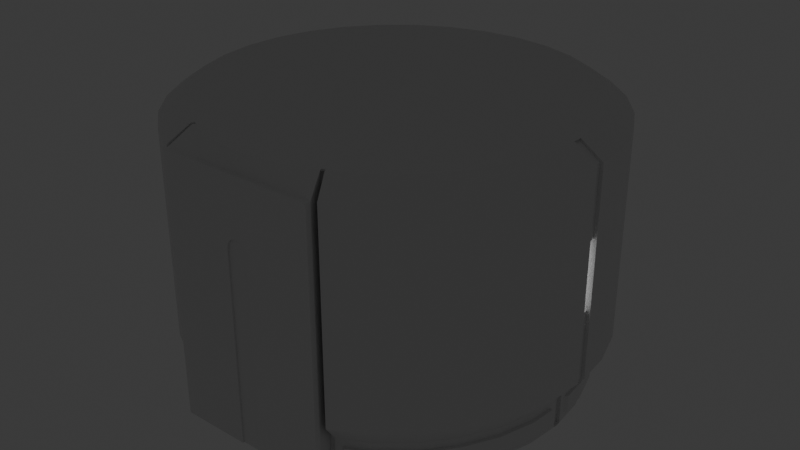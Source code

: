 # Source: Turbo_Lift.blend  (saved by Blender 4.2.66; exported with 4.5.12 LTS)
import bpy
from mathutils import Matrix  # noqa: F401  (used for matrix-valued properties, if any)

bpy.ops.wm.read_factory_settings(use_empty=True)
scene = bpy.context.scene
scene.name = 'Scene'

# ---- collections
col_collection = bpy.data.collections.new('Collection'); scene.collection.children.link(col_collection)

# ---- materials (node trees are filled in below, after node groups)
mat_material = bpy.data.materials.new('Material')
mat_material.alpha_threshold = 0.0
mat_material.roughness = 0.5
mat_material.line_color = (0.0, 0.0, 0.0, 1.0)
mat_light = bpy.data.materials.new('Light')

# ---- material node trees
mat_material.use_nodes = True; mat_material.node_tree.nodes.clear()
_N = mat_material.node_tree.nodes; _L = mat_material.node_tree.links
n0 = _N.new('ShaderNodeOutputMaterial'); n0.name = 'Material Output'; n0.location = (300, 300)
n1 = _N.new('ShaderNodeBsdfPrincipled'); n1.name = 'Principled BSDF'; n1.location = (10, 300)
n1.inputs[3].default_value = 1.45
_L.new(n1.outputs[0], n0.inputs[0])
n0.is_active_output = True
mat_light.use_nodes = True; mat_light.node_tree.nodes.clear()
_N = mat_light.node_tree.nodes; _L = mat_light.node_tree.links
n0 = _N.new('ShaderNodeBsdfPrincipled'); n0.name = 'Principled BSDF'; n0.location = (10, 300)
n0.inputs[28].default_value = 1.0
n1 = _N.new('ShaderNodeOutputMaterial'); n1.name = 'Material Output'; n1.location = (300, 300)
_L.new(n0.outputs[0], n1.inputs[0])
n1.is_active_output = True

# ---- world
world_world = bpy.data.worlds.new('World'); scene.world = world_world
world_world.use_nodes = True; world_world.node_tree.nodes.clear()
_N = world_world.node_tree.nodes; _L = world_world.node_tree.links
n0 = _N.new('ShaderNodeOutputWorld'); n0.name = 'World Output'; n0.location = (300, 300)
n1 = _N.new('ShaderNodeBackground'); n1.name = 'Background'; n1.location = (10, 300)
n1.inputs[0].default_value = (0.05088, 0.05088, 0.05088, 1.0)
_L.new(n1.outputs[0], n0.inputs[0])
n0.is_active_output = True
world_world.color = (0.05088, 0.05088, 0.05088)
world_world.sun_shadow_jitter_overblur = 0.0

# ---- meshes
me_cylinder_001 = bpy.data.meshes.new('Cylinder.001')
me_cylinder_001.from_pydata([(0.5263, -1.35, -2.606), (1.033, -1.35, -2.452), (1.5, -1.35, -2.202), (1.909, -1.35, -1.867), (2.244, -1.35, -1.458), (2.494, -1.35, -0.9908), (2.648, -1.35, -0.4843), (2.648, -1.35, 0.5692), (2.494, -1.35, 1.076), (2.244, -1.35, 1.543), (1.909, -1.35, 1.952), (1.5, -1.35, 2.287), (1.033, -1.35, 2.537), (-1.034, -1.35, 2.537), (-1.501, -1.35, 2.287), (-1.91, -1.35, 1.952), (-2.245, -1.35, 1.543), (-2.495, -1.35, 1.076), (-2.649, -1.35, 0.5692), (-2.649, -1.35, -0.4843), (-2.495, -1.35, -0.9908), (-2.245, -1.35, -1.458), (-1.91, -1.35, -1.867), (-1.501, -1.35, -2.202), (-1.034, -1.35, -2.452), (-0.5272, -1.35, -2.606), (0.4736, -1.765, -2.341), (0.9294, -1.765, -2.203), (1.35, -1.765, -1.978), (1.718, -1.765, -1.676), (2.02, -1.765, -1.308), (2.245, -1.765, -0.8874), (2.383, -1.765, -0.4316), (2.383, -1.765, 0.5166), (2.245, -1.765, 0.9724), (2.02, -1.765, 1.393), (1.718, -1.765, 1.761), (1.35, -1.765, 2.063), (0.9294, -1.665, 2.288), (1.033, -2.085, 2.537), (-1.034, -2.085, 2.537), (-0.9304, -1.665, 2.288), (-1.351, -1.765, 2.063), (-1.719, -1.765, 1.761), (-2.021, -1.765, 1.393), (-2.245, -1.765, 0.9724), (-2.384, -1.765, 0.5166), (-2.384, -1.765, -0.4316), (-2.245, -1.765, -0.8874), (-2.021, -1.765, -1.308), (-1.719, -1.765, -1.676), (-1.351, -1.765, -1.978), (-0.9304, -1.765, -2.203), (-0.4745, -1.765, -2.341), (-0.0004708, -2.085, -2.388), (0.4736, -1.985, -2.341), (0.9294, -1.985, -2.203), (1.35, -1.985, -1.978), (1.718, -1.985, -1.676), (2.02, -1.985, -1.308), (2.245, -1.985, -0.8874), (2.383, -1.985, -0.4316), (2.43, -2.085, 0.04248), (2.383, -1.985, 0.5166), (2.245, -1.985, 0.9724), (2.02, -1.985, 1.393), (1.718, -1.985, 1.761), (1.35, -1.985, 2.063), (0.9294, -2.085, 2.288), (0.4736, -2.085, 2.288), (-0.0004708, -2.085, 2.288), (-0.4745, -2.085, 2.288), (-0.9304, -2.085, 2.288), (-1.351, -1.985, 2.063), (-1.719, -1.985, 1.761), (-2.021, -1.985, 1.393), (-2.245, -1.985, 0.9724), (-2.384, -1.985, 0.5166), (-2.43, -2.085, 0.04248), (-2.384, -1.985, -0.4316), (-2.245, -1.985, -0.8874), (-2.021, -1.985, -1.308), (-1.719, -1.985, -1.676), (-1.351, -1.985, -1.978), (-0.9304, -1.985, -2.203), (-0.4745, -1.985, -2.341), (-1.092, -1.35, 2.506), (-1.062, -1.765, 2.217), (-1.062, -1.985, 2.217), (1.091, -1.35, 2.506), (-0.0004708, -2.085, 2.537), (1.061, -1.765, 2.217), (1.061, -1.985, 2.217), (-0.0004708, 1.5, -2.37), (0.4713, 1.5, -2.324), (0.5263, 1.3, -2.606), (0.925, 1.5, -2.186), (1.033, 1.3, -2.452), (1.343, 1.5, -1.963), (1.5, 1.3, -2.202), (1.71, 1.5, -1.662), (1.909, 1.3, -1.867), (2.01, 1.5, -1.296), (2.244, 1.3, -1.458), (2.234, 1.5, -0.8776), (2.494, 1.3, -0.9908), (2.371, 1.5, -0.4239), (2.648, 1.3, -0.4843), (2.418, 1.5, 0.0479), (2.371, 1.5, 0.5197), (2.648, 1.3, 0.5692), (2.234, 1.5, 0.9734), (2.494, 1.3, 1.076), (2.01, 1.5, 1.391), (2.244, 1.3, 1.543), (1.71, 1.5, 1.758), (1.909, 1.3, 1.952), (1.343, 1.5, 2.059), (1.5, 1.3, 2.287), (0.925, 1.5, 2.282), (1.033, 1.3, 2.537), (0.4713, 1.5, 2.42), (0.5263, 1.3, 2.537), (-0.0004708, 1.5, 2.466), (-0.0004708, 1.3, 2.537), (-0.4723, 1.5, 2.42), (-0.5272, 1.3, 2.537), (-0.9259, 1.5, 2.282), (-1.034, 1.3, 2.537), (-1.344, 1.5, 2.059), (-1.501, 1.3, 2.287), (-1.711, 1.5, 1.758), (-1.91, 1.3, 1.952), (-2.011, 1.5, 1.391), (-2.245, 1.3, 1.543), (-2.235, 1.5, 0.9734), (-2.495, 1.3, 1.076), (-2.372, 1.5, 0.5197), (-2.649, 1.3, 0.5692), (-2.419, 1.5, 0.0479), (-2.372, 1.5, -0.4239), (-2.649, 1.3, -0.4843), (-2.235, 1.5, -0.8776), (-2.495, 1.3, -0.9908), (-2.011, 1.5, -1.296), (-2.245, 1.3, -1.458), (-1.711, 1.5, -1.662), (-1.91, 1.3, -1.867), (-1.344, 1.5, -1.963), (-1.501, 1.3, -2.202), (-0.9259, 1.5, -2.186), (-1.034, 1.3, -2.452), (-0.4723, 1.5, -2.324), (-0.5272, 1.3, -2.606), (-1.092, 1.3, 2.506), (-0.9669, 1.5, 2.26), (1.091, 1.3, 2.506), (0.966, 1.5, 2.26), (2.693, -1.35, 0.1083), (2.415, -1.765, 0.1913), (2.415, -1.985, 0.1913), (2.412, 1.5, 0.1069), (2.693, 1.3, 0.1083), (2.693, -1.35, -0.02336), (2.415, -1.765, -0.1063), (2.415, -1.985, -0.1063), (2.412, 1.5, -0.01107), (2.693, 1.3, -0.02336), (0.06537, -1.35, -2.651), (0.1484, -1.765, -2.373), (0.1484, -1.985, -2.373), (0.0585, 1.5, -2.365), (0.06537, 1.3, -2.651), (-0.06631, -1.35, -2.651), (-0.1493, -1.765, -2.373), (-0.1493, -1.985, -2.373), (-0.05945, 1.5, -2.365), (-0.06631, 1.3, -2.651), (-2.694, -1.35, 0.1083), (-2.416, -1.765, 0.1913), (-2.416, -1.985, 0.1913), (-2.413, 1.5, 0.1069), (-2.694, 1.3, 0.1083), (-2.694, -1.35, -0.02336), (-2.416, -1.765, -0.1063), (-2.416, -1.985, -0.1063), (-2.413, 1.5, -0.01107), (-2.694, 1.3, -0.02336), (-0.9776, -0.61, 2.26), (-0.9723, 0.445, 2.26), (0.928, -0.61, 2.286), (0.9265, 0.445, 2.284), (0.9766, -0.61, 2.26), (0.9713, 0.445, 2.26), (0.5263, -0.4667, -2.606), (0.5263, 0.4167, -2.606), (-0.5272, 0.4167, -2.606), (-0.5272, -0.4667, -2.606), (1.033, -0.4667, -2.452), (1.033, 0.4167, -2.452), (1.5, -0.4667, -2.202), (1.5, 0.4167, -2.202), (1.909, -0.4667, -1.867), (1.909, 0.4167, -1.867), (2.244, -0.4667, -1.458), (2.244, 0.4167, -1.458), (2.494, -0.4667, -0.9908), (2.494, 0.4167, -0.9908), (2.648, -0.4667, -0.4843), (2.648, 0.4167, -0.4843), (2.648, -0.4667, 0.5692), (2.648, 0.4167, 0.5692), (2.494, -0.4667, 1.076), (2.494, 0.4167, 1.076), (2.244, -0.4667, 1.543), (2.244, 0.4167, 1.543), (1.909, -0.4667, 1.952), (1.909, 0.4167, 1.952), (1.5, -0.4667, 2.287), (1.5, 0.4167, 2.287), (1.091, -0.4667, 2.506), (1.091, 0.4167, 2.506), (1.033, 0.4167, 2.537), (1.033, -0.4667, 2.537), (-1.034, -0.4667, 2.537), (-1.034, 0.4167, 2.537), (-1.092, -0.4667, 2.506), (-1.092, 0.4167, 2.506), (-1.501, 0.4167, 2.287), (-1.501, -0.4667, 2.287), (-1.91, -0.4667, 1.952), (-1.91, 0.4167, 1.952), (-2.245, -0.4667, 1.543), (-2.245, 0.4167, 1.543), (-2.495, -0.4667, 1.076), (-2.495, 0.4167, 1.076), (-2.649, -0.4667, 0.5692), (-2.649, 0.4167, 0.5692), (-2.649, -0.4667, -0.4843), (-2.649, 0.4167, -0.4843), (-2.495, -0.4667, -0.9908), (-2.495, 0.4167, -0.9908), (-2.245, -0.4667, -1.458), (-2.245, 0.4167, -1.458), (-1.91, -0.4667, -1.867), (-1.91, 0.4167, -1.867), (-1.501, -0.4667, -2.202), (-1.501, 0.4167, -2.202), (-1.034, -0.4667, -2.452), (-1.034, 0.4167, -2.452), (-0.9289, -0.61, 2.286), (-0.9274, 0.445, 2.284), (2.693, -0.4667, 0.1083), (2.693, 0.4167, 0.1083), (2.693, -0.4667, -0.02336), (2.693, 0.4167, -0.02336), (0.06537, -0.4667, -2.651), (0.06537, 0.4167, -2.651), (-0.06631, -0.4667, -2.651), (-0.06631, 0.4167, -2.651), (-2.694, -0.4667, 0.1083), (-2.694, 0.4167, 0.1083), (-2.694, -0.4667, -0.02336), (-2.694, 0.4167, -0.02336), (-2.655, -1.351, 0.04248), (-2.385, -1.666, 0.04248), (-2.385, -2.086, 0.04248), (-2.374, 1.499, 0.0479), (-2.655, 1.299, 0.04248), (-2.649, -1.351, 0.1083), (-2.38, -1.666, 0.1017), (-2.38, -2.086, 0.1017), (-2.368, 1.499, 0.1069), (-2.649, 1.299, 0.1083), (-2.649, -1.351, -0.02336), (-2.38, -1.666, -0.01678), (-2.38, -2.086, -0.01678), (-2.368, 1.499, -0.01107), (-2.649, 1.299, -0.02336), (-2.655, -0.4681, 0.04248), (-2.655, 0.4152, 0.04248), (-2.649, -0.4681, 0.1083), (-2.649, 0.4152, 0.1083), (-2.649, -0.4681, -0.02336), (-2.649, 0.4152, -0.02336), (-0.0004708, -1.352, -2.613), (-0.0004708, -1.667, -2.343), (-0.0004708, -2.087, -2.343), (-0.0004708, 1.498, -2.325), (-0.0004708, 1.298, -2.613), (0.06537, -1.352, -2.606), (0.05879, -1.667, -2.337), (0.05879, -2.087, -2.337), (0.0585, 1.498, -2.32), (0.06537, 1.298, -2.606), (-0.06631, -1.352, -2.606), (-0.05973, -1.667, -2.337), (-0.05973, -2.087, -2.337), (-0.05945, 1.498, -2.32), (-0.06631, 1.298, -2.606), (-0.0004708, 0.4152, -2.613), (-0.0004708, -0.4682, -2.613), (0.06537, -0.4682, -2.606), (0.06537, 0.4152, -2.606), (-0.06631, -0.4682, -2.606), (-0.06631, 0.4152, -2.606), (2.655, -1.351, 0.04248), (2.385, -1.666, 0.04248), (2.385, -2.086, 0.04248), (2.373, 1.499, 0.0479), (2.655, 1.299, 0.04248), (2.648, -1.351, 0.1083), (2.379, -1.666, 0.1017), (2.379, -2.086, 0.1017), (2.367, 1.499, 0.1069), (2.648, 1.299, 0.1083), (2.648, -1.351, -0.02336), (2.379, -1.666, -0.01678), (2.379, -2.086, -0.01678), (2.367, 1.499, -0.01107), (2.648, 1.299, -0.02336), (2.655, -0.4681, 0.04248), (2.655, 0.4152, 0.04248), (2.648, -0.4681, 0.1083), (2.648, 0.4152, 0.1083), (2.648, -0.4681, -0.02336), (2.648, 0.4152, -0.02336), (2.558, -0.4431, 0.08583), (2.581, -0.4681, 0.1083), (2.581, 0.4152, 0.1083), (2.558, 0.3902, 0.08583), (2.581, -0.4681, -0.02336), (2.558, -0.4431, -0.0008606), (2.558, 0.3902, -0.0008606), (2.581, 0.4152, -0.02336), (0.04287, -0.4432, -2.516), (0.06537, -0.4682, -2.539), (0.06537, 0.4152, -2.539), (0.04287, 0.3902, -2.516), (-0.04381, -0.4432, -2.516), (-0.06631, -0.4682, -2.539), (-0.04381, 0.3902, -2.516), (-0.06631, 0.4152, -2.539), (-2.582, -0.4681, 0.1083), (-2.559, -0.4431, 0.08583), (-2.559, 0.3902, 0.08583), (-2.582, 0.4152, 0.1083), (-2.559, -0.4431, -0.0008606), (-2.582, -0.4681, -0.02336), (-2.582, 0.4152, -0.02336), (-2.559, 0.3902, -0.0008606), (-2.627, -1.35, -0.5239), (-0.9092, -1.665, 2.248), (-0.9092, -2.085, 2.248), (-0.9617, -1.665, 2.22), (-0.9617, -2.085, 2.22), (-0.9047, 1.5, 2.242), (-0.9457, 1.5, 2.221), (-0.9564, -0.6101, 2.22), (-0.9511, 0.4449, 2.22), (-0.9077, -0.6101, 2.246), (-0.9062, 0.4449, 2.244), (0.9082, -1.665, 2.248), (0.9082, -2.085, 2.248), (0.9608, -1.665, 2.22), (0.9608, -2.085, 2.22), (0.9038, 1.5, 2.242), (0.9448, 1.5, 2.221), (0.9068, -0.6101, 2.246), (0.9053, 0.4449, 2.244), (0.9554, -0.6101, 2.22), (0.9501, 0.4449, 2.22), (-0.9829, -1.665, 2.259), (-1.351, -1.665, 2.063), (-1.719, -1.665, 1.761), (-2.021, -1.665, 1.393), (-2.245, -1.665, 0.9724), (-2.384, -1.665, 0.5166), (-0.9829, -2.085, 2.259), (-1.351, -2.085, 2.063), (-1.719, -2.085, 1.761), (-2.021, -2.085, 1.393), (-2.245, -2.085, 0.9724), (-2.384, -2.085, 0.5166), (-2.425, -1.665, 0.1017), (-2.425, -2.085, 0.1017), (-1.388, -1.765, 2.088), (-1.756, -1.765, 1.786), (-2.058, -1.765, 1.418), (-2.283, -1.765, 0.9974), (-2.421, -1.765, 0.5416), (-1.388, -1.985, 2.088), (-1.756, -1.985, 1.786), (-2.058, -1.985, 1.418), (-2.283, -1.985, 0.9974), (-2.421, -1.985, 0.5416), (-1.1, -1.765, 2.242), (-1.1, -1.985, 2.242), (-2.453, -1.765, 0.2163), (-2.453, -1.985, 0.2163), (-2.425, -1.665, -0.01678), (-2.384, -1.665, -0.4316), (-2.245, -1.665, -0.8874), (-2.021, -1.665, -1.308), (-1.719, -1.665, -1.676), (-1.351, -1.665, -1.978), (-0.9304, -1.665, -2.203), (-0.4745, -1.665, -2.341), (-2.425, -2.085, -0.01678), (-2.384, -2.085, -0.4316), (-2.245, -2.085, -0.8874), (-2.021, -2.085, -1.308), (-1.719, -2.085, -1.676), (-1.351, -2.085, -1.978), (-0.9304, -2.085, -2.203), (-0.4745, -2.085, -2.341), (-0.05973, -1.665, -2.382), (-0.05973, -2.085, -2.382), (-2.416, -1.765, -0.4634), (-2.277, -1.765, -0.9193), (-2.053, -1.765, -1.339), (-1.751, -1.765, -1.708), (-1.382, -1.765, -2.01), (-0.9622, -1.765, -2.234), (-0.5064, -1.765, -2.373), (-2.416, -1.985, -0.4634), (-2.277, -1.985, -0.9193), (-2.053, -1.985, -1.339), (-1.751, -1.985, -1.708), (-1.382, -1.985, -2.01), (-0.9622, -1.985, -2.234), (-0.5064, -1.985, -2.373), (-0.1811, -1.765, -2.405), (-0.1811, -1.985, -2.405), (-2.448, -1.765, -0.1382), (-2.448, -1.985, -0.1382), (0.05879, -1.665, -2.382), (0.4736, -1.665, -2.341), (0.9294, -1.665, -2.203), (1.35, -1.665, -1.978), (1.718, -1.665, -1.676), (2.02, -1.665, -1.308), (2.245, -1.665, -0.8874), (2.383, -1.665, -0.4316), (0.05879, -2.085, -2.382), (0.4736, -2.085, -2.341), (0.9294, -2.085, -2.203), (1.35, -2.085, -1.978), (1.718, -2.085, -1.676), (2.02, -2.085, -1.308), (2.245, -2.085, -0.8874), (2.383, -2.085, -0.4316), (2.424, -1.665, -0.01678), (2.424, -2.085, -0.01678), (0.5054, -1.765, -2.373), (0.9613, -1.765, -2.234), (1.381, -1.765, -2.01), (1.75, -1.765, -1.708), (2.052, -1.765, -1.339), (2.276, -1.765, -0.9193), (2.415, -1.765, -0.4634), (0.5054, -1.985, -2.373), (0.9613, -1.985, -2.234), (1.381, -1.985, -2.01), (1.75, -1.985, -1.708), (2.052, -1.985, -1.339), (2.276, -1.985, -0.9193), (2.415, -1.985, -0.4634), (2.447, -1.765, -0.1382), (2.447, -1.985, -0.1382), (0.1802, -1.765, -2.405), (0.1802, -1.985, -2.405), (2.424, -1.665, 0.1017), (2.383, -1.665, 0.5166), (2.245, -1.665, 0.9724), (2.02, -1.665, 1.393), (1.718, -1.665, 1.761), (1.35, -1.665, 2.063), (2.424, -2.085, 0.1017), (2.383, -2.085, 0.5166), (2.245, -2.085, 0.9724), (2.02, -2.085, 1.393), (1.718, -2.085, 1.761), (1.35, -2.085, 2.063), (0.982, -1.665, 2.259), (0.982, -2.085, 2.259), (2.42, -1.765, 0.5416), (2.282, -1.765, 0.9974), (2.057, -1.765, 1.418), (1.755, -1.765, 1.786), (1.387, -1.765, 2.088), (2.42, -1.985, 0.5416), (2.282, -1.985, 0.9974), (2.057, -1.985, 1.418), (1.755, -1.985, 1.786), (1.387, -1.985, 2.088), (1.099, -1.765, 2.242), (1.099, -1.985, 2.242), (2.452, -1.765, 0.2163), (2.452, -1.985, 0.2163)], [(19, 351)], [(436, 168, 290, 291), (199, 201, 99, 97), (201, 203, 101, 99), (203, 205, 103, 101), (205, 207, 105, 103), (207, 209, 107, 105), (253, 162, 315, 324), (253, 211, 110, 162), (211, 213, 112, 110), (213, 215, 114, 112), (215, 217, 116, 114), (217, 219, 118, 116), (219, 221, 156, 118), (222, 120, 119, 191), (231, 233, 134, 132), (227, 228, 130, 154), (233, 235, 136, 134), (235, 237, 138, 136), (262, 263, 284, 283), (263, 239, 141, 187), (239, 241, 143, 141), (241, 243, 145, 143), (243, 245, 147, 145), (245, 247, 149, 147), (247, 249, 151, 149), (249, 196, 153, 151), (257, 195, 95, 172), (195, 199, 97, 95), (17, 376, 377, 18), (34, 33, 486, 487), (168, 436, 437, 0), (176, 177, 299, 298), (7, 473, 474, 8), (86, 372, 373, 14), (21, 403, 404, 22), (4, 441, 442, 5), (186, 139, 267, 277), (0, 437, 438, 1), (8, 474, 475, 9), (14, 373, 374, 15), (22, 404, 405, 23), (5, 442, 443, 6), (183, 400, 401, 19), (1, 438, 439, 2), (9, 475, 476, 10), (15, 374, 375, 16), (23, 405, 406, 24), (452, 453, 318, 317), (19, 401, 402, 20), (2, 439, 440, 3), (10, 476, 477, 11), (16, 375, 376, 17), (24, 406, 407, 25), (158, 472, 473, 7), (20, 402, 403, 21), (3, 440, 441, 4), (484, 485, 365, 364), (54, 417, 415, 414, 413, 412, 411, 410, 409, 408, 78, 385, 383, 382, 381, 380, 379, 378, 72, 71, 70, 69, 68, 485, 483, 482, 481, 480, 479, 478, 62, 453, 451, 450, 449, 448, 447, 446, 445, 444), (80, 81, 427, 426), (38, 190, 368, 362), (61, 165, 469, 467), (175, 174, 432, 433), (26, 169, 470, 454), (48, 47, 418, 419), (170, 55, 461, 471), (79, 80, 426, 425), (39, 12, 38, 68), (164, 32, 460, 468), (85, 175, 433, 431), (40, 72, 41, 13), (32, 31, 459, 460), (168, 256, 302, 290), (46, 45, 389, 390), (60, 61, 467, 466), (179, 46, 390, 398), (31, 30, 458, 459), (45, 44, 388, 389), (254, 163, 316, 325), (87, 88, 397, 396), (65, 66, 494, 493), (44, 43, 387, 388), (33, 159, 498, 486), (263, 187, 278, 284), (64, 65, 493, 492), (47, 184, 434, 418), (63, 64, 492, 491), (185, 79, 425, 435), (250, 41, 352, 360), (251, 127, 128, 225), (228, 231, 132, 130), (159, 160, 499, 498), (11, 477, 484, 89), (444, 436, 291, 292), (96, 94, 95, 97), (98, 96, 97, 99), (100, 98, 99, 101), (102, 100, 101, 103), (104, 102, 103, 105), (106, 104, 105, 107), (166, 106, 107, 167), (472, 158, 311, 312), (111, 109, 110, 112), (113, 111, 112, 114), (115, 113, 114, 116), (117, 115, 116, 118), (157, 117, 118, 156), (121, 119, 120, 122), (123, 121, 122, 124), (125, 123, 124, 126), (127, 125, 126, 128), (188, 372, 86, 226), (131, 129, 130, 132), (133, 131, 132, 134), (135, 133, 134, 136), (137, 135, 136, 138), (181, 137, 138, 182), (183, 262, 283, 274), (142, 140, 141, 143), (144, 142, 143, 145), (146, 144, 145, 147), (148, 146, 147, 149), (150, 148, 149, 151), (152, 150, 151, 153), (176, 152, 153, 177), (129, 155, 154, 130), (193, 157, 156, 221), (94, 96, 98, 100, 102, 104, 106, 166, 108, 161, 109, 111, 113, 115, 117, 157, 119, 121, 123, 125, 127, 155, 129, 131, 133, 135, 137, 181, 139, 186, 140, 142, 144, 146, 148, 150, 152, 176, 93, 171), (372, 188, 358, 354), (68, 69, 39), (72, 40, 71), (70, 90, 39, 69), (90, 70, 71, 40), (109, 161, 162, 110), (166, 167, 320, 319), (252, 253, 324, 323), (478, 472, 312, 313), (158, 252, 323, 311), (59, 60, 466, 465), (6, 443, 452, 163), (209, 255, 167, 107), (94, 171, 172, 95), (172, 171, 293, 294), (171, 93, 288, 293), (93, 176, 298, 288), (417, 54, 287, 297), (174, 53, 424, 432), (25, 407, 416, 173), (196, 259, 177, 153), (400, 183, 274, 275), (76, 77, 395, 394), (18, 377, 384, 178), (237, 261, 182, 138), (140, 186, 187, 141), (261, 260, 281, 282), (182, 261, 282, 273), (385, 78, 266, 271), (408, 400, 275, 276), (260, 178, 269, 281), (18, 178, 260, 236), (236, 260, 261, 237), (25, 173, 258, 197), (197, 258, 259, 196), (177, 259, 305, 299), (54, 444, 292, 287), (6, 163, 254, 208), (208, 254, 255, 209), (453, 62, 308, 318), (162, 161, 314, 315), (41, 72, 353, 352), (72, 378, 355, 353), (484, 192, 220, 89), (192, 193, 221, 220), (155, 189, 227, 154), (189, 188, 226, 227), (14, 15, 230, 229), (229, 230, 231, 228), (41, 250, 224, 13), (250, 251, 225, 224), (193, 192, 370, 371), (485, 68, 363, 365), (0, 1, 198, 194), (194, 198, 199, 195), (168, 0, 194, 256), (256, 194, 195, 257), (24, 25, 197, 248), (248, 197, 196, 249), (23, 24, 248, 246), (246, 248, 249, 247), (22, 23, 246, 244), (244, 246, 247, 245), (21, 22, 244, 242), (242, 244, 245, 243), (20, 21, 242, 240), (240, 242, 243, 241), (19, 20, 240, 238), (238, 240, 241, 239), (183, 19, 238, 262), (262, 238, 239, 263), (178, 384, 270, 269), (187, 186, 277, 278), (17, 18, 236, 234), (234, 236, 237, 235), (16, 17, 234, 232), (232, 234, 235, 233), (86, 14, 229, 226), (226, 229, 228, 227), (15, 16, 232, 230), (230, 232, 233, 231), (12, 223, 190, 38), (223, 222, 191, 190), (11, 89, 220, 218), (218, 220, 221, 219), (10, 11, 218, 216), (216, 218, 219, 217), (9, 10, 216, 214), (214, 216, 217, 215), (8, 9, 214, 212), (212, 214, 215, 213), (7, 8, 212, 210), (210, 212, 213, 211), (158, 7, 210, 252), (252, 210, 211, 253), (108, 166, 319, 309), (161, 108, 309, 314), (5, 6, 208, 206), (206, 208, 209, 207), (4, 5, 206, 204), (204, 206, 207, 205), (3, 4, 204, 202), (202, 204, 205, 203), (2, 3, 202, 200), (200, 202, 203, 201), (1, 2, 200, 198), (198, 200, 201, 199), (259, 258, 304, 305), (173, 416, 296, 295), (282, 280, 268, 273), (269, 270, 265, 264), (270, 271, 266, 265), (277, 267, 268, 278), (267, 272, 273, 268), (265, 266, 276, 275), (264, 265, 275, 274), (280, 284, 278, 268), (264, 274, 283, 279), (349, 280, 346), (269, 264, 279, 281), (282, 346, 280), (139, 181, 272, 267), (78, 408, 276, 266), (181, 182, 273, 272), (384, 385, 271, 270), (305, 300, 289, 299), (295, 296, 286, 285), (296, 297, 287, 286), (293, 288, 289, 294), (286, 287, 292, 291), (285, 286, 291, 290), (300, 303, 294, 289), (288, 298, 299, 289), (285, 290, 302, 301), (337, 300, 342), (295, 285, 301, 304), (305, 342, 300), (256, 257, 303, 302), (416, 417, 297, 296), (257, 172, 294, 303), (258, 173, 295, 304), (326, 322, 310, 320), (316, 317, 307, 306), (317, 318, 308, 307), (314, 309, 310, 315), (307, 308, 313, 312), (306, 307, 312, 311), (322, 324, 315, 310), (309, 319, 320, 310), (306, 311, 323, 321), (316, 306, 321, 325), (326, 334, 322), (255, 254, 325, 326), (163, 452, 317, 316), (62, 478, 313, 308), (167, 255, 326, 320), (329, 322, 334), (328, 321, 323), (326, 325, 331, 334), (325, 321, 331), (330, 333, 332, 327), (324, 322, 329), (331, 321, 328), (328, 329, 330, 327), (332, 333, 334, 331), (327, 332, 331, 328), (329, 334, 333, 330), (323, 324, 329, 328), (302, 303, 337, 336), (302, 336, 301), (304, 301, 340), (300, 337, 303), (305, 304, 340, 342), (336, 340, 301), (336, 337, 338, 335), (339, 341, 342, 340), (337, 342, 341, 338), (335, 339, 340, 336), (338, 341, 339, 335), (284, 280, 349), (282, 281, 343, 346), (283, 284, 349, 348), (279, 283, 348), (345, 344, 347, 350), (343, 281, 279), (344, 345, 346, 343), (348, 349, 350, 347), (343, 348, 347, 344), (349, 346, 345, 350), (343, 279, 348), (352, 353, 355, 354), (358, 360, 352, 354), (357, 356, 361, 359), (359, 361, 360, 358), (378, 372, 354, 355), (189, 155, 357, 359), (251, 250, 360, 361), (188, 189, 359, 358), (127, 251, 361, 356), (155, 127, 356, 357), (371, 369, 366, 367), (364, 365, 363, 362), (364, 362, 368, 370), (370, 368, 369, 371), (190, 191, 369, 368), (119, 157, 367, 366), (68, 38, 362, 363), (192, 484, 364, 370), (157, 193, 371, 367), (191, 119, 366, 369), (87, 42, 373, 372), (42, 43, 374, 373), (43, 44, 375, 374), (44, 45, 376, 375), (45, 46, 377, 376), (73, 88, 378, 379), (74, 73, 379, 380), (75, 74, 380, 381), (76, 75, 381, 382), (77, 76, 382, 383), (88, 87, 372, 378), (46, 179, 384, 377), (180, 77, 383, 385), (179, 180, 385, 384), (396, 397, 391, 386), (386, 391, 392, 387), (387, 392, 393, 388), (388, 393, 394, 389), (389, 394, 395, 390), (390, 395, 399, 398), (77, 180, 399, 395), (88, 73, 391, 397), (180, 179, 398, 399), (73, 74, 392, 391), (74, 75, 393, 392), (42, 87, 396, 386), (75, 76, 394, 393), (43, 42, 386, 387), (184, 47, 401, 400), (47, 48, 402, 401), (48, 49, 403, 402), (49, 50, 404, 403), (50, 51, 405, 404), (51, 52, 406, 405), (52, 53, 407, 406), (79, 185, 408, 409), (80, 79, 409, 410), (81, 80, 410, 411), (82, 81, 411, 412), (83, 82, 412, 413), (84, 83, 413, 414), (85, 84, 414, 415), (53, 174, 416, 407), (175, 85, 415, 417), (174, 175, 417, 416), (185, 184, 400, 408), (419, 426, 427, 420), (420, 427, 428, 421), (421, 428, 429, 422), (422, 429, 430, 423), (423, 430, 431, 424), (434, 435, 425, 418), (418, 425, 426, 419), (424, 431, 433, 432), (49, 48, 419, 420), (184, 185, 435, 434), (81, 82, 428, 427), (50, 49, 420, 421), (82, 83, 429, 428), (51, 50, 421, 422), (83, 84, 430, 429), (52, 51, 422, 423), (84, 85, 431, 430), (53, 52, 423, 424), (169, 26, 437, 436), (26, 27, 438, 437), (27, 28, 439, 438), (28, 29, 440, 439), (29, 30, 441, 440), (30, 31, 442, 441), (31, 32, 443, 442), (55, 170, 444, 445), (56, 55, 445, 446), (57, 56, 446, 447), (58, 57, 447, 448), (59, 58, 448, 449), (60, 59, 449, 450), (61, 60, 450, 451), (32, 164, 452, 443), (165, 61, 451, 453), (164, 165, 453, 452), (170, 169, 436, 444), (470, 471, 461, 454), (454, 461, 462, 455), (455, 462, 463, 456), (456, 463, 464, 457), (457, 464, 465, 458), (458, 465, 466, 459), (459, 466, 467, 460), (460, 467, 469, 468), (55, 56, 462, 461), (27, 26, 454, 455), (165, 164, 468, 469), (56, 57, 463, 462), (28, 27, 455, 456), (169, 170, 471, 470), (57, 58, 464, 463), (29, 28, 456, 457), (58, 59, 465, 464), (30, 29, 457, 458), (159, 33, 473, 472), (33, 34, 474, 473), (34, 35, 475, 474), (35, 36, 476, 475), (36, 37, 477, 476), (63, 160, 478, 479), (64, 63, 479, 480), (65, 64, 480, 481), (66, 65, 481, 482), (67, 66, 482, 483), (37, 91, 484, 477), (92, 67, 483, 485), (91, 92, 485, 484), (160, 159, 472, 478), (489, 494, 495, 490), (498, 499, 491, 486), (486, 491, 492, 487), (487, 492, 493, 488), (488, 493, 494, 489), (490, 495, 497, 496), (66, 67, 495, 494), (35, 34, 487, 488), (91, 37, 490, 496), (36, 35, 488, 489), (67, 92, 497, 495), (37, 36, 489, 490), (92, 91, 496, 497), (160, 63, 491, 499)])
me_cylinder_001.polygons.foreach_set('material_index', [0, 0, 0, 0, 0, 0, 0, 0, 0, 0, 0, 0, 0, 0, 0, 0, 0, 0, 0, 0, 0, 0, 0, 0, 0, 0, 0, 0, 0, 0, 0, 0, 0, 0, 0, 0, 0, 0, 0, 0, 0, 0, 0, 0, 0, 0, 0, 0, 0, 0, 0, 0, 0, 0, 0, 0, 0, 0, 0, 0, 0, 0, 0, 0, 0, 0, 0, 0, 0, 0, 0, 0, 0, 0, 0, 0, 0, 0, 0, 0, 0, 0, 0, 0, 0, 0, 0, 0, 0, 0, 0, 0, 0, 0, 0, 0, 0, 0, 0, 0, 0, 0, 0, 0, 0, 0, 0, 0, 0, 0, 0, 0, 0, 0, 0, 0, 0, 0, 0, 0, 0, 0, 0, 0, 0, 0, 0, 0, 0, 0, 0, 0, 0, 0, 0, 0, 0, 0, 0, 0, 0, 0, 0, 0, 0, 0, 0, 0, 0, 0, 0, 0, 0, 0, 0, 0, 0, 0, 0, 0, 0, 0, 0, 0, 0, 0, 0, 0, 0, 0, 0, 0, 0, 0, 0, 0, 0, 0, 0, 0, 0, 0, 0, 0, 0, 0, 0, 0, 0, 0, 0, 0, 0, 0, 0, 0, 0, 0, 0, 0, 0, 0, 0, 0, 0, 0, 0, 0, 0, 0, 0, 0, 0, 0, 0, 0, 0, 0, 0, 0, 0, 0, 0, 0, 0, 0, 0, 0, 0, 0, 0, 0, 0, 0, 0, 0, 0, 0, 0, 0, 0, 0, 0, 0, 0, 0, 0, 0, 0, 0, 0, 0, 0, 0, 0, 0, 0, 0, 0, 0, 0, 0, 0, 0, 0, 0, 0, 0, 0, 0, 0, 0, 0, 0, 0, 0, 0, 0, 0, 0, 0, 0, 0, 0, 0, 0, 0, 1, 0, 0, 0, 0, 0, 0, 0, 0, 0, 0, 0, 0, 0, 0, 0, 0, 0, 1, 0, 0, 0, 0, 1, 0, 0, 0, 0, 0, 0, 0, 0, 0, 0, 0, 0, 0, 0, 0, 0, 0, 0, 0, 0, 0, 0, 0, 0, 0, 0, 0, 0, 0, 0, 0, 0, 0, 0, 0, 0, 0, 0, 0, 0, 0, 0, 0, 0, 0, 0, 0, 0, 0, 0, 0, 0, 0, 0, 0, 0, 0, 0, 0, 0, 0, 0, 0, 0, 0, 0, 0, 0, 0, 0, 0, 0, 0, 0, 0, 0, 0, 0, 0, 0, 0, 0, 0, 0, 0, 0, 0, 0, 0, 0, 0, 0, 0, 0, 0, 0, 0, 0, 0, 0, 0, 0, 0, 0, 0, 0, 0, 0, 0, 0, 0, 0, 0, 0, 0, 0, 0, 0, 0, 0, 0, 0, 0, 0, 0, 0, 0, 0, 0, 0, 0, 0, 0, 0, 0, 0, 0, 0, 0, 0, 0, 0, 0, 0, 0, 0, 0, 0, 0, 0, 0, 0, 0, 0])
_uv = me_cylinder_001.uv_layers.new(name='UVMap')
_uv.uv.foreach_set('vector', [0.8504, 0.8369, 0.8313, 0.8147, 0.8344, 0.8148, 0.8536, 0.837, 0.2087, 0.4588, 0.1757, 0.4588, 0.1757, 0.3964, 0.2087, 0.3964, 0.1757, 0.4588, 0.1469, 0.4588, 0.1469, 0.3964, 0.1757, 0.3964, 0.3802, 0.5403, 0.4091, 0.5403, 0.4092, 0.6027, 0.3802, 0.6027, 0.4091, 0.5403, 0.4422, 0.5404, 0.4422, 0.6027, 0.4092, 0.6027, 0.4422, 0.5404, 0.478, 0.5403, 0.478, 0.6027, 0.4422, 0.6027, 0.8753, 0.08191, 0.8751, 0.01956, 0.8783, 0.01966, 0.8785, 0.08201, 0.7929, 0.4261, 0.7604, 0.4261, 0.7604, 0.3638, 0.7929, 0.3638, 0.7604, 0.4261, 0.7247, 0.4261, 0.7247, 0.3637, 0.7604, 0.3638, 0.7247, 0.4261, 0.6918, 0.4261, 0.6918, 0.3638, 0.7247, 0.3637, 0.6918, 0.4261, 0.663, 0.4261, 0.663, 0.3638, 0.6918, 0.3638, 0.5262, 0.7928, 0.5551, 0.7912, 0.5574, 0.8535, 0.5285, 0.8551, 0.5551, 0.7912, 0.5839, 0.7898, 0.5862, 0.8521, 0.5574, 0.8535, 0.1676, 0.8227, 0.1677, 0.8851, 0.1497, 0.8992, 0.1497, 0.8247, 0.5106, 0.6758, 0.4818, 0.6758, 0.4818, 0.6135, 0.5105, 0.6135, 0.8065, 0.5374, 0.8353, 0.5388, 0.833, 0.6011, 0.8042, 0.5997, 0.4818, 0.6758, 0.4489, 0.6758, 0.4489, 0.6135, 0.4818, 0.6135, 0.4489, 0.6758, 0.4132, 0.6758, 0.4132, 0.6135, 0.4489, 0.6135, 0.1191, 0.7604, 0.1193, 0.8227, 0.1162, 0.8226, 0.116, 0.7603, 0.005742, 0.573, 0.03829, 0.573, 0.03828, 0.6354, 0.005729, 0.6353, 0.03829, 0.573, 0.07408, 0.573, 0.07407, 0.6354, 0.03828, 0.6354, 0.07408, 0.573, 0.1071, 0.573, 0.1071, 0.6354, 0.07407, 0.6354, 0.1071, 0.573, 0.1361, 0.573, 0.1361, 0.6353, 0.1071, 0.6354, 0.6522, 0.4261, 0.6233, 0.4261, 0.6233, 0.3638, 0.6522, 0.3637, 0.6233, 0.4261, 0.5904, 0.4261, 0.5904, 0.3638, 0.6233, 0.3638, 0.5904, 0.4261, 0.5546, 0.4261, 0.5546, 0.3638, 0.5904, 0.3638, 0.277, 0.4588, 0.2444, 0.4588, 0.2444, 0.3964, 0.277, 0.3964, 0.2444, 0.4588, 0.2087, 0.4588, 0.2087, 0.3964, 0.2444, 0.3964, 0.4489, 0.8005, 0.4416, 0.8228, 0.4094, 0.8228, 0.4132, 0.8005, 0.8859, 0.4805, 0.8957, 0.5127, 0.8925, 0.5127, 0.8828, 0.4805, 0.277, 0.5835, 0.2774, 0.6057, 0.2482, 0.6057, 0.2444, 0.5835, 0.8676, 0.6135, 0.8878, 0.6277, 0.8846, 0.6278, 0.8645, 0.6136, 0.7604, 0.5508, 0.7641, 0.5731, 0.732, 0.5731, 0.7246, 0.5508, 0.8111, 0.4128, 0.8042, 0.3907, 0.8301, 0.392, 0.8399, 0.4142, 0.7708, 0.2551, 0.7895, 0.2588, 0.7862, 0.2922, 0.7671, 0.2923, 0.4091, 0.4156, 0.4196, 0.3934, 0.4494, 0.3934, 0.4421, 0.4156, 0.8308, 0.8857, 0.8304, 0.8815, 0.8335, 0.8815, 0.834, 0.8857, 0.2444, 0.5835, 0.2482, 0.6057, 0.216, 0.6057, 0.2087, 0.5835, 0.7246, 0.5508, 0.732, 0.5731, 0.7024, 0.5731, 0.6918, 0.5508, 0.8039, 0.2551, 0.8226, 0.2588, 0.8193, 0.2922, 0.8002, 0.2923, 0.7671, 0.2923, 0.7862, 0.2922, 0.7895, 0.3257, 0.7708, 0.3294, 0.4421, 0.4156, 0.4494, 0.3934, 0.4816, 0.3934, 0.4779, 0.4156, 0.005767, 0.4483, 0.005381, 0.426, 0.03467, 0.4261, 0.03831, 0.4483, 0.2087, 0.5835, 0.216, 0.6057, 0.1863, 0.6057, 0.1757, 0.5835, 0.852, 0.3294, 0.8333, 0.3257, 0.8366, 0.2922, 0.8557, 0.2923, 0.8002, 0.2923, 0.8193, 0.2922, 0.8226, 0.3257, 0.8039, 0.3294, 0.6233, 0.5508, 0.6127, 0.573, 0.5831, 0.5731, 0.5904, 0.5508, 0.08255, 0.6758, 0.08265, 0.6462, 0.08582, 0.6461, 0.08573, 0.6758, 0.03831, 0.4483, 0.03467, 0.4261, 0.06689, 0.4261, 0.07411, 0.4483, 0.7527, 0.3294, 0.734, 0.3257, 0.7373, 0.2922, 0.7563, 0.2923, 0.8557, 0.2923, 0.8366, 0.2922, 0.8333, 0.2588, 0.852, 0.2551, 0.4818, 0.8005, 0.4711, 0.8228, 0.4416, 0.8228, 0.4489, 0.8005, 0.5904, 0.5508, 0.5831, 0.5731, 0.5509, 0.5731, 0.5546, 0.5508, 0.7929, 0.5508, 0.7934, 0.5731, 0.7641, 0.5731, 0.7604, 0.5508, 0.07411, 0.4483, 0.06689, 0.4261, 0.09661, 0.4261, 0.1071, 0.4483, 0.7563, 0.2923, 0.7373, 0.2922, 0.734, 0.2588, 0.7527, 0.2551, 0.2437, 0.8695, 0.2437, 0.8992, 0.2409, 0.8992, 0.2409, 0.8695, 0.5517, 0.353, 0.5475, 0.3526, 0.5182, 0.3497, 0.486, 0.3399, 0.4564, 0.3241, 0.4304, 0.3027, 0.4091, 0.2768, 0.3932, 0.2471, 0.3834, 0.2149, 0.3806, 0.1856, 0.3801, 0.1815, 0.3806, 0.1773, 0.3834, 0.148, 0.3932, 0.1158, 0.4091, 0.08616, 0.4304, 0.06017, 0.4564, 0.03884, 0.4823, 0.02497, 0.486, 0.02299, 0.5182, 0.02299, 0.5517, 0.02299, 0.5851, 0.02299, 0.6173, 0.02299, 0.621, 0.02497, 0.647, 0.03884, 0.673, 0.06017, 0.6943, 0.08616, 0.7101, 0.1158, 0.7199, 0.148, 0.7228, 0.1773, 0.7232, 0.1815, 0.7228, 0.1856, 0.7199, 0.2149, 0.7101, 0.2471, 0.6943, 0.2768, 0.673, 0.3027, 0.647, 0.3241, 0.6173, 0.3399, 0.5851, 0.3497, 0.5559, 0.3526, 0.6132, 0.661, 0.6034, 0.6931, 0.6002, 0.6931, 0.61, 0.661, 0.1497, 0.6758, 0.1497, 0.7503, 0.1469, 0.7503, 0.1469, 0.6758, 0.8323, 0.02321, 0.8177, 0.005381, 0.8208, 0.005381, 0.8355, 0.02321, 0.583, 0.8658, 0.583, 0.8814, 0.5807, 0.8814, 0.5807, 0.8658, 0.3203, 0.8545, 0.3349, 0.8724, 0.3318, 0.8724, 0.3171, 0.8545, 0.03587, 0.6936, 0.02002, 0.6639, 0.02319, 0.6639, 0.03904, 0.6936, 0.8177, 0.2316, 0.8323, 0.2138, 0.8355, 0.2138, 0.8208, 0.2316, 0.629, 0.6313, 0.6132, 0.661, 0.61, 0.661, 0.6258, 0.6313, 0.1673, 0.6461, 0.1674, 0.698, 0.1497, 0.6758, 0.1497, 0.6461, 0.3349, 0.6461, 0.3203, 0.6639, 0.3171, 0.6639, 0.3318, 0.6461, 0.629, 0.8219, 0.6436, 0.8397, 0.6405, 0.8397, 0.6258, 0.8219, 0.1788, 0.6461, 0.1964, 0.6461, 0.1964, 0.6758, 0.1787, 0.698, 0.3203, 0.6639, 0.3044, 0.6936, 0.3013, 0.6936, 0.3171, 0.6639, 0.8313, 0.8147, 0.831, 0.7524, 0.8341, 0.7525, 0.8344, 0.8148, 0.9094, 0.7651, 0.9192, 0.7329, 0.9224, 0.7329, 0.9126, 0.7651, 0.8481, 0.05287, 0.8323, 0.02321, 0.8355, 0.02321, 0.8513, 0.05287, 0.8985, 0.7854, 0.9094, 0.7651, 0.9126, 0.7651, 0.9017, 0.7854, 0.3044, 0.6936, 0.2947, 0.7258, 0.2915, 0.7258, 0.3013, 0.6936, 0.9192, 0.7329, 0.9225, 0.6995, 0.9257, 0.6995, 0.9224, 0.7329, 0.06327, 0.7604, 0.06347, 0.698, 0.06664, 0.6979, 0.06644, 0.7603, 0.81, 0.3839, 0.8106, 0.3684, 0.8132, 0.3685, 0.8127, 0.384, 0.9328, 0.09137, 0.9295, 0.0579, 0.9327, 0.0579, 0.936, 0.09137, 0.9225, 0.6995, 0.9192, 0.666, 0.9224, 0.666, 0.9257, 0.6995, 0.8957, 0.5127, 0.9066, 0.5331, 0.9034, 0.5331, 0.8925, 0.5127, 0.1193, 0.8227, 0.1195, 0.885, 0.1164, 0.8849, 0.1162, 0.8226, 0.9295, 0.1248, 0.9328, 0.09137, 0.936, 0.09137, 0.9327, 0.1248, 0.02002, 0.6639, 0.005381, 0.6461, 0.008558, 0.6461, 0.02319, 0.6639, 0.9197, 0.157, 0.9295, 0.1248, 0.9327, 0.1248, 0.9229, 0.157, 0.6436, 0.6135, 0.629, 0.6313, 0.6258, 0.6313, 0.6405, 0.6135, 0.1964, 0.7503, 0.1964, 0.6758, 0.1992, 0.6758, 0.1992, 0.7503, 0.1964, 0.8247, 0.1964, 0.8992, 0.1784, 0.8851, 0.1785, 0.8227, 0.8353, 0.5388, 0.8641, 0.5404, 0.8618, 0.6027, 0.833, 0.6011, 0.6522, 0.8505, 0.6522, 0.866, 0.6495, 0.866, 0.6495, 0.8505, 0.5505, 0.6666, 0.5602, 0.6444, 0.5862, 0.6431, 0.5793, 0.6652, 0.8505, 0.8665, 0.8504, 0.8369, 0.8536, 0.837, 0.8537, 0.8666, 0.3366, 0.2608, 0.3463, 0.2288, 0.3662, 0.2327, 0.3553, 0.2684, 0.3208, 0.2903, 0.3366, 0.2608, 0.3553, 0.2684, 0.3377, 0.3014, 0.2996, 0.3162, 0.3208, 0.2903, 0.3377, 0.3014, 0.314, 0.3303, 0.2737, 0.3374, 0.2996, 0.3162, 0.314, 0.3303, 0.2851, 0.354, 0.2442, 0.3532, 0.2737, 0.3374, 0.2851, 0.354, 0.2522, 0.3716, 0.2122, 0.3629, 0.2442, 0.3532, 0.2522, 0.3716, 0.2164, 0.3824, 0.1831, 0.3658, 0.2122, 0.3629, 0.2164, 0.3824, 0.1839, 0.3856, 0.8948, 0.2288, 0.8757, 0.2066, 0.8789, 0.2067, 0.898, 0.2289, 0.1136, 0.3532, 0.1456, 0.3629, 0.1421, 0.3824, 0.1063, 0.3716, 0.08406, 0.3374, 0.1136, 0.3532, 0.1063, 0.3716, 0.07337, 0.354, 0.05819, 0.3162, 0.08406, 0.3374, 0.07337, 0.354, 0.04449, 0.3303, 0.03696, 0.2903, 0.05819, 0.3162, 0.04449, 0.3303, 0.02079, 0.3014, 0.02273, 0.2637, 0.03696, 0.2903, 0.02079, 0.3014, 0.005381, 0.2726, 0.9232, 0.2944, 0.9234, 0.3264, 0.9089, 0.334, 0.9089, 0.2982, 0.9231, 0.261, 0.9232, 0.2944, 0.9089, 0.2982, 0.9089, 0.261, 0.9232, 0.2277, 0.9231, 0.261, 0.9089, 0.261, 0.9089, 0.2239, 0.9234, 0.1957, 0.9232, 0.2277, 0.9089, 0.2239, 0.9089, 0.1881, 0.2273, 0.7951, 0.2273, 0.8695, 0.21, 0.8473, 0.21, 0.7849, 0.05819, 0.0748, 0.03696, 0.1007, 0.02079, 0.08963, 0.04449, 0.06074, 0.08406, 0.05357, 0.05819, 0.0748, 0.04449, 0.06074, 0.07337, 0.03704, 0.1136, 0.0378, 0.08406, 0.05357, 0.07337, 0.03704, 0.1063, 0.01943, 0.1456, 0.02808, 0.1136, 0.0378, 0.1063, 0.01943, 0.1421, 0.008586, 0.1747, 0.02521, 0.1456, 0.02808, 0.1421, 0.008586, 0.1746, 0.005381, 0.1189, 0.698, 0.1191, 0.7604, 0.116, 0.7603, 0.1158, 0.6979, 0.2442, 0.0378, 0.2122, 0.02808, 0.2164, 0.008586, 0.2522, 0.01943, 0.2737, 0.05357, 0.2442, 0.0378, 0.2522, 0.01943, 0.2851, 0.03704, 0.2996, 0.0748, 0.2737, 0.05357, 0.2851, 0.03704, 0.314, 0.06074, 0.3208, 0.1007, 0.2996, 0.0748, 0.314, 0.06074, 0.3377, 0.08963, 0.3366, 0.1302, 0.3208, 0.1007, 0.3377, 0.08963, 0.3553, 0.1226, 0.3463, 0.1622, 0.3366, 0.1302, 0.3553, 0.1226, 0.3662, 0.1583, 0.3492, 0.1913, 0.3463, 0.1622, 0.3662, 0.1583, 0.3694, 0.1909, 0.03696, 0.1007, 0.02273, 0.1273, 0.005381, 0.1185, 0.02079, 0.08963, 0.2437, 0.7206, 0.2437, 0.6461, 0.261, 0.6602, 0.261, 0.7226, 0.3463, 0.2288, 0.3366, 0.2608, 0.3208, 0.2903, 0.2996, 0.3162, 0.2737, 0.3374, 0.2442, 0.3532, 0.2122, 0.3629, 0.1831, 0.3658, 0.1789, 0.3662, 0.1747, 0.3658, 0.1456, 0.3629, 0.1136, 0.3532, 0.08406, 0.3374, 0.05819, 0.3162, 0.03696, 0.2903, 0.02273, 0.2637, 0.02118, 0.2608, 0.01147, 0.2288, 0.008189, 0.1955, 0.01147, 0.1622, 0.02118, 0.1302, 0.02273, 0.1273, 0.03696, 0.1007, 0.05819, 0.0748, 0.08406, 0.05357, 0.1136, 0.0378, 0.1456, 0.02808, 0.1747, 0.02521, 0.1789, 0.0248, 0.1831, 0.02521, 0.2122, 0.02808, 0.2442, 0.0378, 0.2737, 0.05357, 0.2996, 0.0748, 0.3208, 0.1007, 0.3366, 0.1302, 0.3463, 0.1622, 0.3492, 0.1913, 0.3496, 0.1955, 0.3492, 0.1997, 0.2273, 0.8695, 0.2273, 0.7951, 0.2301, 0.7951, 0.2301, 0.8695, 0.6173, 0.02299, 0.5851, 0.02299, 0.6246, 0.005381, 0.486, 0.02299, 0.4787, 0.005381, 0.5182, 0.02299, 0.5517, 0.02299, 0.5517, 0.005381, 0.6246, 0.005381, 0.5851, 0.02299, 0.5517, 0.005381, 0.5517, 0.02299, 0.5182, 0.02299, 0.4787, 0.005381, 0.1456, 0.3629, 0.1747, 0.3658, 0.1746, 0.3856, 0.1421, 0.3824, 0.08265, 0.8992, 0.06286, 0.885, 0.06604, 0.8849, 0.08582, 0.8991, 0.8755, 0.1443, 0.8753, 0.08191, 0.8785, 0.08201, 0.8787, 0.1444, 0.8949, 0.2584, 0.8948, 0.2288, 0.898, 0.2289, 0.8981, 0.2585, 0.8757, 0.2066, 0.8755, 0.1443, 0.8787, 0.1444, 0.8789, 0.2067, 0.8579, 0.08505, 0.8481, 0.05287, 0.8513, 0.05287, 0.8611, 0.08505, 0.4779, 0.4156, 0.4816, 0.3934, 0.5109, 0.3934, 0.5105, 0.4156, 0.478, 0.5403, 0.5105, 0.5403, 0.5105, 0.6027, 0.478, 0.6027, 0.3463, 0.2288, 0.3492, 0.1997, 0.3694, 0.2002, 0.3662, 0.2327, 0.8304, 0.6277, 0.8505, 0.6135, 0.8537, 0.6136, 0.8335, 0.6278, 0.8826, 0.582, 0.8831, 0.5862, 0.8799, 0.5862, 0.8795, 0.582, 0.8831, 0.5862, 0.8826, 0.5904, 0.8795, 0.5904, 0.8799, 0.5862, 0.8826, 0.5438, 0.8831, 0.548, 0.8799, 0.548, 0.8795, 0.5438, 0.005381, 0.8724, 0.02002, 0.8545, 0.02319, 0.8545, 0.008558, 0.8724, 0.5546, 0.5508, 0.5509, 0.5731, 0.5216, 0.5731, 0.5221, 0.5508, 0.5546, 0.4261, 0.5221, 0.4261, 0.5221, 0.3638, 0.5546, 0.3638, 0.09986, 0.6758, 0.1189, 0.698, 0.1158, 0.6979, 0.09668, 0.6758, 0.9238, 0.4805, 0.9336, 0.5127, 0.9304, 0.5127, 0.9206, 0.4805, 0.4132, 0.8005, 0.4094, 0.8228, 0.3801, 0.8228, 0.3807, 0.8005, 0.4132, 0.6758, 0.3807, 0.6758, 0.3806, 0.6135, 0.4132, 0.6135, 0.2122, 0.02808, 0.1831, 0.02521, 0.1839, 0.005381, 0.2164, 0.008586, 0.3684, 0.7226, 0.3682, 0.785, 0.3651, 0.7851, 0.3653, 0.7227, 0.3687, 0.6603, 0.3684, 0.7226, 0.3653, 0.7227, 0.3655, 0.6604, 0.8393, 0.341, 0.8397, 0.3452, 0.8366, 0.3452, 0.8361, 0.341, 0.09976, 0.6462, 0.09986, 0.6758, 0.09668, 0.6758, 0.09659, 0.6461, 0.3682, 0.785, 0.368, 0.8473, 0.3649, 0.8474, 0.3651, 0.7851, 0.4132, 0.8005, 0.3807, 0.8005, 0.3807, 0.7382, 0.4132, 0.7382, 0.4132, 0.7382, 0.3807, 0.7382, 0.3807, 0.6758, 0.4132, 0.6758, 0.5546, 0.5508, 0.5221, 0.5508, 0.5221, 0.4885, 0.5546, 0.4885, 0.5546, 0.4885, 0.5221, 0.4885, 0.5221, 0.4261, 0.5546, 0.4261, 0.8878, 0.6277, 0.8875, 0.69, 0.8843, 0.6901, 0.8846, 0.6278, 0.8831, 0.548, 0.8826, 0.5522, 0.8795, 0.5522, 0.8799, 0.548, 0.4779, 0.4156, 0.5105, 0.4156, 0.5105, 0.478, 0.4779, 0.478, 0.4779, 0.478, 0.5105, 0.478, 0.5105, 0.5403, 0.478, 0.5403, 0.8509, 0.3494, 0.8505, 0.3452, 0.8537, 0.3452, 0.8541, 0.3494, 0.8751, 0.01956, 0.8949, 0.005381, 0.8981, 0.005474, 0.8783, 0.01966, 0.1964, 0.6758, 0.1964, 0.6461, 0.1992, 0.6461, 0.1992, 0.6758, 0.3053, 0.8831, 0.3053, 0.8873, 0.3021, 0.8873, 0.3021, 0.8831, 0.2437, 0.8695, 0.2437, 0.7951, 0.261, 0.7849, 0.261, 0.8473, 0.2437, 0.7951, 0.2437, 0.7206, 0.261, 0.7226, 0.261, 0.7849, 0.2273, 0.6461, 0.2273, 0.7206, 0.21, 0.7226, 0.21, 0.6602, 0.2273, 0.7206, 0.2273, 0.7951, 0.21, 0.7849, 0.21, 0.7226, 0.8399, 0.4142, 0.8687, 0.4158, 0.8664, 0.4781, 0.8376, 0.4765, 0.8376, 0.4765, 0.8664, 0.4781, 0.8641, 0.5404, 0.8353, 0.5388, 0.1964, 0.6758, 0.1964, 0.7503, 0.1786, 0.7604, 0.1787, 0.698, 0.1964, 0.7503, 0.1964, 0.8247, 0.1785, 0.8227, 0.1786, 0.7604, 0.2437, 0.7206, 0.2437, 0.7951, 0.2409, 0.7951, 0.2409, 0.7206, 0.2882, 0.8873, 0.2882, 0.8831, 0.2914, 0.8831, 0.2914, 0.8873, 0.2444, 0.5835, 0.2087, 0.5835, 0.2087, 0.5211, 0.2444, 0.5211, 0.2444, 0.5211, 0.2087, 0.5211, 0.2087, 0.4588, 0.2444, 0.4588, 0.277, 0.5835, 0.2444, 0.5835, 0.2444, 0.5211, 0.277, 0.5211, 0.277, 0.5211, 0.2444, 0.5211, 0.2444, 0.4588, 0.277, 0.4588, 0.5904, 0.5508, 0.5546, 0.5508, 0.5546, 0.4885, 0.5904, 0.4885, 0.5904, 0.4885, 0.5546, 0.4885, 0.5546, 0.4261, 0.5904, 0.4261, 0.6233, 0.5508, 0.5904, 0.5508, 0.5904, 0.4885, 0.6233, 0.4885, 0.6233, 0.4885, 0.5904, 0.4885, 0.5904, 0.4261, 0.6233, 0.4261, 0.6522, 0.5508, 0.6233, 0.5508, 0.6233, 0.4885, 0.6522, 0.4885, 0.6522, 0.4885, 0.6233, 0.4885, 0.6233, 0.4261, 0.6522, 0.4261, 0.1071, 0.4483, 0.1361, 0.4483, 0.1361, 0.5106, 0.1071, 0.5106, 0.1071, 0.5106, 0.1361, 0.5106, 0.1361, 0.573, 0.1071, 0.573, 0.07411, 0.4483, 0.1071, 0.4483, 0.1071, 0.5106, 0.0741, 0.5106, 0.0741, 0.5106, 0.1071, 0.5106, 0.1071, 0.573, 0.07408, 0.573, 0.03831, 0.4483, 0.07411, 0.4483, 0.0741, 0.5106, 0.0383, 0.5106, 0.0383, 0.5106, 0.0741, 0.5106, 0.07408, 0.573, 0.03829, 0.573, 0.005767, 0.4483, 0.03831, 0.4483, 0.0383, 0.5106, 0.005754, 0.5106, 0.005754, 0.5106, 0.0383, 0.5106, 0.03829, 0.573, 0.005742, 0.573, 0.368, 0.8473, 0.349, 0.8695, 0.3458, 0.8696, 0.3649, 0.8474, 0.1195, 0.885, 0.09976, 0.8992, 0.09659, 0.8991, 0.1164, 0.8849, 0.4489, 0.8005, 0.4132, 0.8005, 0.4132, 0.7382, 0.4489, 0.7382, 0.4489, 0.7382, 0.4132, 0.7382, 0.4132, 0.6758, 0.4489, 0.6758, 0.4818, 0.8005, 0.4489, 0.8005, 0.4489, 0.7382, 0.4818, 0.7382, 0.4818, 0.7382, 0.4489, 0.7382, 0.4489, 0.6758, 0.4818, 0.6758, 0.8111, 0.4128, 0.8399, 0.4142, 0.8376, 0.4765, 0.8088, 0.4751, 0.8088, 0.4751, 0.8376, 0.4765, 0.8353, 0.5388, 0.8065, 0.5374, 0.5106, 0.8005, 0.4818, 0.8005, 0.4818, 0.7382, 0.5106, 0.7382, 0.5106, 0.7382, 0.4818, 0.7382, 0.4818, 0.6758, 0.5106, 0.6758, 0.1674, 0.698, 0.1675, 0.7604, 0.1497, 0.7503, 0.1497, 0.6758, 0.1675, 0.7604, 0.1676, 0.8227, 0.1497, 0.8247, 0.1497, 0.7503, 0.5505, 0.6666, 0.5793, 0.6652, 0.5816, 0.7275, 0.5528, 0.7289, 0.5528, 0.7289, 0.5816, 0.7275, 0.5839, 0.7898, 0.5551, 0.7912, 0.5216, 0.6682, 0.5505, 0.6666, 0.5528, 0.7289, 0.5239, 0.7305, 0.5239, 0.7305, 0.5528, 0.7289, 0.5551, 0.7912, 0.5262, 0.7928, 0.6918, 0.5508, 0.663, 0.5508, 0.663, 0.4885, 0.6918, 0.4885, 0.6918, 0.4885, 0.663, 0.4885, 0.663, 0.4261, 0.6918, 0.4261, 0.7246, 0.5508, 0.6918, 0.5508, 0.6918, 0.4885, 0.7247, 0.4885, 0.7247, 0.4885, 0.6918, 0.4885, 0.6918, 0.4261, 0.7247, 0.4261, 0.7604, 0.5508, 0.7246, 0.5508, 0.7247, 0.4885, 0.7604, 0.4885, 0.7604, 0.4885, 0.7247, 0.4885, 0.7247, 0.4261, 0.7604, 0.4261, 0.7929, 0.5508, 0.7604, 0.5508, 0.7604, 0.4885, 0.7929, 0.4885, 0.7929, 0.4885, 0.7604, 0.4885, 0.7604, 0.4261, 0.7929, 0.4261, 0.8831, 0.5671, 0.8826, 0.5713, 0.8795, 0.5713, 0.8799, 0.5671, 0.8826, 0.5629, 0.8831, 0.5671, 0.8799, 0.5671, 0.8795, 0.5629, 0.4421, 0.4156, 0.4779, 0.4156, 0.4779, 0.478, 0.4422, 0.478, 0.4422, 0.478, 0.4779, 0.478, 0.478, 0.5403, 0.4422, 0.5404, 0.4091, 0.4156, 0.4421, 0.4156, 0.4422, 0.478, 0.4091, 0.478, 0.4091, 0.478, 0.4422, 0.478, 0.4422, 0.5404, 0.4091, 0.5403, 0.3801, 0.4156, 0.4091, 0.4156, 0.4091, 0.478, 0.3802, 0.478, 0.3802, 0.478, 0.4091, 0.478, 0.4091, 0.5403, 0.3802, 0.5403, 0.1757, 0.5835, 0.1469, 0.5835, 0.1469, 0.5211, 0.1757, 0.5211, 0.1757, 0.5211, 0.1469, 0.5211, 0.1469, 0.4588, 0.1757, 0.4588, 0.2087, 0.5835, 0.1757, 0.5835, 0.1757, 0.5211, 0.2087, 0.5211, 0.2087, 0.5211, 0.1757, 0.5211, 0.1757, 0.4588, 0.2087, 0.4588, 0.8875, 0.69, 0.8872, 0.7524, 0.884, 0.7525, 0.8843, 0.6901, 0.8869, 0.8147, 0.8678, 0.8369, 0.8646, 0.837, 0.8837, 0.8148, 0.7494, 0.8632, 0.7541, 0.8632, 0.7541, 0.9255, 0.7494, 0.9255, 0.6893, 0.9151, 0.6898, 0.8928, 0.694, 0.8928, 0.6939, 0.9151, 0.6898, 0.8928, 0.6898, 0.8632, 0.694, 0.8632, 0.694, 0.8928, 0.4908, 0.8835, 0.4867, 0.8831, 0.487, 0.8632, 0.4917, 0.8636, 0.4867, 0.8831, 0.4825, 0.8835, 0.4824, 0.8636, 0.487, 0.8632, 0.694, 0.8928, 0.694, 0.8632, 0.6982, 0.8632, 0.6982, 0.8928, 0.6939, 0.9151, 0.694, 0.8928, 0.6982, 0.8928, 0.6986, 0.9151, 0.7541, 0.8632, 0.7587, 0.8632, 0.7587, 0.9255, 0.7541, 0.9255, 0.6939, 0.9151, 0.6986, 0.9151, 0.6986, 0.9774, 0.6939, 0.9774, 0.7712, 0.3495, 0.7659, 0.3449, 0.7712, 0.3402, 0.6893, 0.9151, 0.6939, 0.9151, 0.6939, 0.9774, 0.6893, 0.9774, 0.7664, 0.3402, 0.7712, 0.3402, 0.7659, 0.3449, 0.8304, 0.8815, 0.8308, 0.8774, 0.834, 0.8774, 0.8335, 0.8815, 0.8397, 0.3452, 0.8393, 0.3494, 0.8361, 0.3494, 0.8366, 0.3452, 0.3489, 0.6461, 0.3687, 0.6603, 0.3655, 0.6604, 0.3457, 0.6462, 0.349, 0.8695, 0.3489, 0.8992, 0.3457, 0.8993, 0.3458, 0.8696, 0.8844, 0.3316, 0.8798, 0.3316, 0.8798, 0.2693, 0.8844, 0.2693, 0.7387, 0.9255, 0.7382, 0.9477, 0.734, 0.9477, 0.734, 0.9255, 0.7382, 0.9477, 0.7382, 0.9774, 0.734, 0.9774, 0.734, 0.9477, 0.4628, 0.8632, 0.467, 0.8636, 0.467, 0.8838, 0.4623, 0.8834, 0.734, 0.9477, 0.734, 0.9774, 0.7299, 0.9774, 0.7299, 0.9477, 0.734, 0.9255, 0.734, 0.9477, 0.7299, 0.9477, 0.7294, 0.9255, 0.8798, 0.3316, 0.8751, 0.3316, 0.8751, 0.2693, 0.8798, 0.2693, 0.467, 0.8636, 0.4711, 0.8632, 0.4716, 0.8834, 0.467, 0.8838, 0.734, 0.9255, 0.7294, 0.9255, 0.7294, 0.8632, 0.734, 0.8632, 0.734, 0.3402, 0.7392, 0.3449, 0.734, 0.3495, 0.7387, 0.9255, 0.734, 0.9255, 0.734, 0.8632, 0.7387, 0.8632, 0.7387, 0.3495, 0.734, 0.3495, 0.7392, 0.3449, 0.831, 0.7524, 0.8307, 0.69, 0.8338, 0.6901, 0.8341, 0.7525, 0.8678, 0.8369, 0.8676, 0.8665, 0.8645, 0.8666, 0.8646, 0.837, 0.8307, 0.69, 0.8304, 0.6277, 0.8335, 0.6278, 0.8338, 0.6901, 0.8872, 0.7524, 0.8869, 0.8147, 0.8837, 0.8148, 0.884, 0.7525, 0.7896, 0.8632, 0.7942, 0.8632, 0.7942, 0.9255, 0.7896, 0.9255, 0.7093, 0.9151, 0.7097, 0.8928, 0.7139, 0.8928, 0.714, 0.9151, 0.7097, 0.8928, 0.7097, 0.8632, 0.7139, 0.8632, 0.7139, 0.8928, 0.5308, 0.8861, 0.5266, 0.8857, 0.5263, 0.8658, 0.5309, 0.8663, 0.7139, 0.8928, 0.7139, 0.8632, 0.7181, 0.8632, 0.7181, 0.8928, 0.714, 0.9151, 0.7139, 0.8928, 0.7181, 0.8928, 0.7186, 0.9151, 0.7942, 0.8632, 0.7989, 0.8632, 0.7989, 0.9255, 0.7942, 0.9255, 0.5266, 0.8857, 0.5225, 0.8861, 0.5216, 0.8663, 0.5263, 0.8658, 0.714, 0.9151, 0.7186, 0.9151, 0.7186, 0.9774, 0.714, 0.9774, 0.7093, 0.9151, 0.714, 0.9151, 0.714, 0.9774, 0.7093, 0.9774, 0.8089, 0.3503, 0.8042, 0.3503, 0.8094, 0.3457, 0.06306, 0.8227, 0.06327, 0.7604, 0.06644, 0.7603, 0.06624, 0.8226, 0.06347, 0.698, 0.08255, 0.6758, 0.08573, 0.6758, 0.06664, 0.6979, 0.8505, 0.3452, 0.8509, 0.341, 0.8541, 0.341, 0.8537, 0.3452, 0.06286, 0.885, 0.06306, 0.8227, 0.06624, 0.8226, 0.06604, 0.8849, 0.8042, 0.341, 0.8094, 0.3457, 0.8042, 0.3503, 0.8254, 0.341, 0.8202, 0.3457, 0.8206, 0.341, 0.06624, 0.8226, 0.06644, 0.7603, 0.07121, 0.7603, 0.071, 0.8226, 0.8206, 0.3503, 0.8202, 0.3457, 0.8254, 0.3503, 0.8173, 0.9238, 0.8112, 0.9238, 0.8112, 0.8649, 0.8173, 0.8649, 0.8089, 0.341, 0.8094, 0.3457, 0.8042, 0.341, 0.8254, 0.3503, 0.8202, 0.3457, 0.8254, 0.341, 0.8189, 0.8632, 0.8189, 0.9255, 0.8173, 0.9238, 0.8173, 0.8649, 0.07279, 0.762, 0.0726, 0.8208, 0.071, 0.8226, 0.07121, 0.7603, 0.8173, 0.8649, 0.8112, 0.8649, 0.8096, 0.8632, 0.8189, 0.8632, 0.8189, 0.9255, 0.8096, 0.9255, 0.8112, 0.9238, 0.8173, 0.9238, 0.8787, 0.1444, 0.8785, 0.08201, 0.8833, 0.08199, 0.8835, 0.1443, 0.8341, 0.7525, 0.8338, 0.6901, 0.8386, 0.6901, 0.8389, 0.7525, 0.7547, 0.3495, 0.75, 0.3495, 0.7552, 0.3449, 0.7547, 0.3402, 0.7552, 0.3449, 0.75, 0.3402, 0.7392, 0.3449, 0.734, 0.3402, 0.7387, 0.3402, 0.8843, 0.6901, 0.884, 0.7525, 0.8792, 0.7525, 0.8795, 0.6901, 0.75, 0.3495, 0.75, 0.3402, 0.7552, 0.3449, 0.8389, 0.7525, 0.8386, 0.6901, 0.8402, 0.6919, 0.8405, 0.7507, 0.8777, 0.7507, 0.8779, 0.6919, 0.8795, 0.6901, 0.8792, 0.7525, 0.7695, 0.8632, 0.7788, 0.8632, 0.7772, 0.8649, 0.7711, 0.8649, 0.7711, 0.9238, 0.7772, 0.9238, 0.7788, 0.9255, 0.7695, 0.9255, 0.7711, 0.8649, 0.7772, 0.8649, 0.7772, 0.9238, 0.7711, 0.9238, 0.7664, 0.3495, 0.7659, 0.3449, 0.7712, 0.3495, 0.3653, 0.7227, 0.3651, 0.7851, 0.3603, 0.7851, 0.3605, 0.7227, 0.116, 0.7603, 0.1162, 0.8226, 0.1114, 0.8226, 0.1112, 0.7603, 0.7871, 0.3449, 0.7867, 0.3495, 0.7819, 0.3495, 0.3817, 0.9238, 0.3817, 0.8649, 0.3879, 0.8649, 0.3879, 0.9238, 0.7819, 0.3402, 0.7867, 0.3402, 0.7871, 0.3449, 0.3817, 0.8649, 0.3817, 0.9238, 0.3801, 0.9255, 0.3801, 0.8632, 0.1112, 0.7603, 0.1114, 0.8226, 0.1098, 0.8208, 0.1096, 0.762, 0.3801, 0.8632, 0.3894, 0.8632, 0.3879, 0.8649, 0.3817, 0.8649, 0.3894, 0.9255, 0.3801, 0.9255, 0.3817, 0.9238, 0.3879, 0.9238, 0.7819, 0.3402, 0.7871, 0.3449, 0.7819, 0.3495, 0.977, 0.6431, 0.977, 0.6135, 0.9807, 0.6135, 0.9807, 0.6431, 0.9805, 0.7176, 0.977, 0.7176, 0.977, 0.6431, 0.9807, 0.6431, 0.9799, 0.8665, 0.977, 0.8665, 0.977, 0.792, 0.9802, 0.792, 0.9802, 0.792, 0.977, 0.792, 0.977, 0.7176, 0.9805, 0.7176, 0.2273, 0.8992, 0.2273, 0.8695, 0.2301, 0.8695, 0.2301, 0.8992, 0.2273, 0.7206, 0.2273, 0.6461, 0.2301, 0.6461, 0.2301, 0.7206, 0.1964, 0.8247, 0.1964, 0.7503, 0.1992, 0.7503, 0.1992, 0.8247, 0.2273, 0.7951, 0.2273, 0.7206, 0.2301, 0.7206, 0.2301, 0.7951, 0.1964, 0.8992, 0.1964, 0.8247, 0.1992, 0.8247, 0.1992, 0.8992, 0.3161, 0.8864, 0.3161, 0.8831, 0.3193, 0.8831, 0.3193, 0.8864, 0.9831, 0.184, 0.9863, 0.1839, 0.9863, 0.2584, 0.9834, 0.2584, 0.9826, 0.03506, 0.9826, 0.005422, 0.9863, 0.005381, 0.9863, 0.03502, 0.9826, 0.03506, 0.9863, 0.03502, 0.9863, 0.1095, 0.9828, 0.1095, 0.9828, 0.1095, 0.9863, 0.1095, 0.9863, 0.1839, 0.9831, 0.184, 0.1497, 0.7503, 0.1497, 0.8247, 0.1469, 0.8247, 0.1469, 0.7503, 0.3332, 0.8831, 0.3332, 0.8864, 0.33, 0.8864, 0.33, 0.8831, 0.1497, 0.6461, 0.1497, 0.6758, 0.1469, 0.6758, 0.1469, 0.6461, 0.2437, 0.7951, 0.2437, 0.8695, 0.2409, 0.8695, 0.2409, 0.7951, 0.2437, 0.6461, 0.2437, 0.7206, 0.2409, 0.7206, 0.2409, 0.6461, 0.1497, 0.8247, 0.1497, 0.8992, 0.1469, 0.8992, 0.1469, 0.8247, 0.81, 0.3839, 0.8303, 0.3849, 0.8301, 0.392, 0.8042, 0.3907, 0.8303, 0.3849, 0.8563, 0.3864, 0.856, 0.3934, 0.8301, 0.392, 0.4971, 0.8298, 0.4711, 0.8298, 0.4711, 0.8228, 0.4971, 0.8228, 0.4711, 0.8298, 0.4416, 0.8298, 0.4416, 0.8228, 0.4711, 0.8228, 0.4416, 0.8298, 0.4094, 0.8298, 0.4094, 0.8228, 0.4416, 0.8228, 0.8309, 0.3694, 0.8106, 0.3684, 0.8053, 0.3611, 0.8312, 0.3624, 0.8569, 0.3708, 0.8309, 0.3694, 0.8312, 0.3624, 0.8571, 0.3638, 0.4712, 0.8454, 0.4971, 0.8454, 0.4971, 0.8524, 0.4712, 0.8524, 0.4416, 0.8454, 0.4712, 0.8454, 0.4712, 0.8524, 0.4416, 0.8524, 0.4094, 0.8454, 0.4416, 0.8454, 0.4416, 0.8524, 0.4094, 0.8524, 0.8106, 0.3684, 0.81, 0.3839, 0.8042, 0.3907, 0.8053, 0.3611, 0.4094, 0.8298, 0.3865, 0.8298, 0.3801, 0.8228, 0.4094, 0.8228, 0.3865, 0.8454, 0.4094, 0.8454, 0.4094, 0.8524, 0.3802, 0.8524, 0.3865, 0.8298, 0.3865, 0.8454, 0.3802, 0.8524, 0.3801, 0.8228, 0.8127, 0.384, 0.8132, 0.3685, 0.8336, 0.3695, 0.833, 0.385, 0.833, 0.385, 0.8336, 0.3695, 0.8595, 0.3709, 0.8589, 0.3864, 0.663, 0.8632, 0.6785, 0.8632, 0.6785, 0.8891, 0.663, 0.8891, 0.663, 0.8891, 0.6785, 0.8891, 0.6785, 0.9187, 0.663, 0.9187, 0.663, 0.9187, 0.6785, 0.9187, 0.6785, 0.9508, 0.663, 0.9508, 0.663, 0.9508, 0.6785, 0.9508, 0.6785, 0.9738, 0.663, 0.9738, 0.9336, 0.5127, 0.9444, 0.5331, 0.9413, 0.5331, 0.9304, 0.5127, 0.9444, 0.3611, 0.9336, 0.3814, 0.9304, 0.3814, 0.9413, 0.3611, 0.5024, 0.8787, 0.5024, 0.8632, 0.5051, 0.8632, 0.5051, 0.8787, 0.9336, 0.3814, 0.9238, 0.4136, 0.9206, 0.4136, 0.9304, 0.3814, 0.9238, 0.4136, 0.9205, 0.4471, 0.9173, 0.4471, 0.9206, 0.4136, 0.9094, 0.6338, 0.8985, 0.6135, 0.9017, 0.6135, 0.9126, 0.6338, 0.9205, 0.4471, 0.9238, 0.4805, 0.9206, 0.4805, 0.9173, 0.4471, 0.9192, 0.666, 0.9094, 0.6338, 0.9126, 0.6338, 0.9224, 0.666, 0.01171, 0.419, 0.03467, 0.419, 0.03467, 0.4261, 0.005381, 0.426, 0.03467, 0.419, 0.06689, 0.419, 0.06689, 0.4261, 0.03467, 0.4261, 0.06689, 0.419, 0.09661, 0.419, 0.09661, 0.4261, 0.06689, 0.4261, 0.09661, 0.419, 0.1227, 0.419, 0.1227, 0.426, 0.09661, 0.4261, 0.6387, 0.5801, 0.6127, 0.5801, 0.6127, 0.573, 0.6387, 0.573, 0.6127, 0.5801, 0.5831, 0.5801, 0.5831, 0.5731, 0.6127, 0.573, 0.5831, 0.5801, 0.5509, 0.5801, 0.5509, 0.5731, 0.5831, 0.5731, 0.03468, 0.4035, 0.01171, 0.4035, 0.005387, 0.3964, 0.03468, 0.3964, 0.06689, 0.4035, 0.03468, 0.4035, 0.03468, 0.3964, 0.06689, 0.3964, 0.09661, 0.4035, 0.06689, 0.4035, 0.06689, 0.3964, 0.09661, 0.3964, 0.1227, 0.4035, 0.09661, 0.4035, 0.09661, 0.3964, 0.1227, 0.3964, 0.6127, 0.5956, 0.6387, 0.5956, 0.6387, 0.6027, 0.6127, 0.6027, 0.5831, 0.5956, 0.6127, 0.5956, 0.6127, 0.6027, 0.5831, 0.6027, 0.5509, 0.5956, 0.5831, 0.5956, 0.5831, 0.6027, 0.5509, 0.6027, 0.5509, 0.5801, 0.528, 0.5801, 0.5216, 0.5731, 0.5509, 0.5731, 0.528, 0.5956, 0.5509, 0.5956, 0.5509, 0.6027, 0.5216, 0.6027, 0.528, 0.5801, 0.528, 0.5956, 0.5216, 0.6027, 0.5216, 0.5731, 0.01171, 0.4035, 0.01171, 0.419, 0.005381, 0.426, 0.005387, 0.3964, 0.9342, 0.2782, 0.9497, 0.2782, 0.9497, 0.3079, 0.9342, 0.3079, 0.9342, 0.3079, 0.9497, 0.3079, 0.9497, 0.334, 0.9342, 0.334, 0.9364, 0.8115, 0.9519, 0.8115, 0.9519, 0.8375, 0.9364, 0.8375, 0.9364, 0.8375, 0.9519, 0.8375, 0.9519, 0.8671, 0.9364, 0.8671, 0.9364, 0.8671, 0.9519, 0.8671, 0.9519, 0.8993, 0.9364, 0.8993, 0.9342, 0.223, 0.9497, 0.223, 0.9497, 0.246, 0.9342, 0.246, 0.9342, 0.246, 0.9497, 0.246, 0.9497, 0.2782, 0.9342, 0.2782, 0.9364, 0.8993, 0.9519, 0.8993, 0.9519, 0.9223, 0.9364, 0.9223, 0.04563, 0.7258, 0.03587, 0.6936, 0.03904, 0.6936, 0.0488, 0.7258, 0.5417, 0.8814, 0.5417, 0.8658, 0.5439, 0.8659, 0.5439, 0.8814, 0.6034, 0.6931, 0.6001, 0.7266, 0.5969, 0.7266, 0.6002, 0.6931, 0.04892, 0.7592, 0.04563, 0.7258, 0.0488, 0.7258, 0.0521, 0.7592, 0.6001, 0.7266, 0.6034, 0.7601, 0.6002, 0.7601, 0.5969, 0.7266, 0.04563, 0.7927, 0.04892, 0.7592, 0.0521, 0.7592, 0.0488, 0.7927, 0.6034, 0.7601, 0.6132, 0.7922, 0.61, 0.7922, 0.6002, 0.7601, 0.03587, 0.8249, 0.04563, 0.7927, 0.0488, 0.7927, 0.03904, 0.8249, 0.6132, 0.7922, 0.629, 0.8219, 0.6258, 0.8219, 0.61, 0.7922, 0.02002, 0.8545, 0.03587, 0.8249, 0.03904, 0.8249, 0.02319, 0.8545, 0.2711, 0.6128, 0.2482, 0.6128, 0.2482, 0.6057, 0.2774, 0.6057, 0.2482, 0.6128, 0.216, 0.6128, 0.216, 0.6057, 0.2482, 0.6057, 0.216, 0.6128, 0.1863, 0.6128, 0.1863, 0.6057, 0.216, 0.6057, 0.1863, 0.6128, 0.1603, 0.6127, 0.1603, 0.6057, 0.1863, 0.6057, 0.3936, 0.3863, 0.4196, 0.3863, 0.4196, 0.3934, 0.3936, 0.3934, 0.4196, 0.3863, 0.4494, 0.3863, 0.4494, 0.3934, 0.4196, 0.3934, 0.4494, 0.3863, 0.4816, 0.3863, 0.4816, 0.3934, 0.4494, 0.3934, 0.2482, 0.6283, 0.2711, 0.6283, 0.2774, 0.6354, 0.2482, 0.6354, 0.216, 0.6283, 0.2482, 0.6283, 0.2482, 0.6354, 0.216, 0.6354, 0.1863, 0.6283, 0.216, 0.6283, 0.216, 0.6354, 0.1863, 0.6353, 0.1603, 0.6283, 0.1863, 0.6283, 0.1863, 0.6353, 0.1603, 0.6353, 0.4196, 0.3708, 0.3936, 0.3708, 0.3936, 0.3637, 0.4196, 0.3638, 0.4494, 0.3708, 0.4196, 0.3708, 0.4196, 0.3638, 0.4494, 0.3638, 0.4816, 0.3708, 0.4494, 0.3708, 0.4494, 0.3638, 0.4816, 0.3638, 0.4816, 0.3863, 0.5045, 0.3863, 0.5109, 0.3934, 0.4816, 0.3934, 0.5045, 0.3708, 0.4816, 0.3708, 0.4816, 0.3638, 0.5109, 0.3637, 0.5045, 0.3863, 0.5045, 0.3708, 0.5109, 0.3637, 0.5109, 0.3934, 0.2711, 0.6283, 0.2711, 0.6128, 0.2774, 0.6057, 0.2774, 0.6354, 0.6125, 0.9613, 0.5969, 0.9613, 0.5969, 0.9383, 0.6125, 0.9383, 0.6125, 0.9383, 0.5969, 0.9383, 0.5969, 0.9061, 0.6125, 0.9061, 0.6125, 0.9061, 0.5969, 0.9061, 0.5969, 0.8765, 0.6125, 0.8765, 0.6125, 0.8765, 0.5969, 0.8765, 0.5969, 0.8505, 0.6125, 0.8505, 0.9141, 0.9072, 0.8985, 0.9072, 0.8985, 0.8811, 0.9141, 0.8811, 0.9141, 0.8811, 0.8985, 0.8811, 0.8985, 0.8514, 0.9141, 0.8514, 0.9141, 0.8514, 0.8985, 0.8514, 0.8985, 0.8192, 0.9141, 0.8192, 0.9141, 0.8192, 0.8985, 0.8192, 0.8985, 0.7962, 0.9141, 0.7962, 0.8323, 0.2138, 0.8481, 0.1841, 0.8513, 0.1841, 0.8355, 0.2138, 0.3044, 0.8249, 0.3203, 0.8545, 0.3171, 0.8545, 0.3013, 0.8249, 0.5569, 0.8658, 0.5569, 0.8814, 0.5547, 0.8814, 0.5547, 0.8659, 0.8481, 0.1841, 0.8579, 0.152, 0.8611, 0.152, 0.8513, 0.1841, 0.2947, 0.7927, 0.3044, 0.8249, 0.3013, 0.8249, 0.2915, 0.7927, 0.5677, 0.8814, 0.5677, 0.8658, 0.57, 0.8658, 0.57, 0.8814, 0.8579, 0.152, 0.8612, 0.1185, 0.8644, 0.1185, 0.8611, 0.152, 0.2914, 0.7592, 0.2947, 0.7927, 0.2915, 0.7927, 0.2882, 0.7592, 0.8612, 0.1185, 0.8579, 0.08505, 0.8611, 0.08505, 0.8644, 0.1185, 0.2947, 0.7258, 0.2914, 0.7592, 0.2882, 0.7592, 0.2915, 0.7258, 0.7871, 0.5801, 0.7641, 0.5801, 0.7641, 0.5731, 0.7934, 0.5731, 0.7641, 0.5801, 0.732, 0.5801, 0.732, 0.5731, 0.7641, 0.5731, 0.732, 0.5801, 0.7024, 0.5801, 0.7024, 0.5731, 0.732, 0.5731, 0.7024, 0.5801, 0.6765, 0.5801, 0.6765, 0.5731, 0.7024, 0.5731, 0.534, 0.6387, 0.56, 0.6373, 0.5602, 0.6444, 0.5343, 0.6458, 0.7641, 0.5956, 0.7871, 0.5956, 0.7934, 0.6027, 0.7641, 0.6027, 0.732, 0.5956, 0.7641, 0.5956, 0.7641, 0.6027, 0.732, 0.6027, 0.7024, 0.5956, 0.732, 0.5956, 0.732, 0.6027, 0.7024, 0.6027, 0.6765, 0.5956, 0.7024, 0.5956, 0.7024, 0.6027, 0.6765, 0.6027, 0.5594, 0.6218, 0.5335, 0.6232, 0.5332, 0.6162, 0.5592, 0.6147, 0.56, 0.6373, 0.5803, 0.6363, 0.5862, 0.6431, 0.5602, 0.6444, 0.5797, 0.6208, 0.5594, 0.6218, 0.5592, 0.6147, 0.5851, 0.6135, 0.5803, 0.6363, 0.5797, 0.6208, 0.5851, 0.6135, 0.5862, 0.6431, 0.7871, 0.5956, 0.7871, 0.5801, 0.7934, 0.5731, 0.7934, 0.6027, 0.5314, 0.6388, 0.5308, 0.6233, 0.5568, 0.6218, 0.5573, 0.6374, 0.6388, 0.9611, 0.6232, 0.9611, 0.6232, 0.9381, 0.6388, 0.9381, 0.6388, 0.9381, 0.6232, 0.9381, 0.6232, 0.906, 0.6388, 0.906, 0.6388, 0.906, 0.6232, 0.906, 0.6232, 0.8764, 0.6388, 0.8764, 0.6388, 0.8764, 0.6232, 0.8764, 0.6232, 0.8505, 0.6388, 0.8505, 0.5573, 0.6374, 0.5568, 0.6218, 0.5771, 0.6209, 0.5777, 0.6364, 0.9295, 0.0579, 0.9197, 0.02573, 0.9229, 0.02573, 0.9327, 0.0579, 0.8826, 0.4471, 0.8859, 0.4805, 0.8828, 0.4805, 0.8795, 0.4471, 0.9066, 0.3611, 0.8957, 0.3814, 0.8925, 0.3814, 0.9034, 0.3611, 0.8859, 0.4136, 0.8826, 0.4471, 0.8795, 0.4471, 0.8828, 0.4136, 0.9197, 0.02573, 0.9089, 0.005381, 0.912, 0.005381, 0.9229, 0.02573, 0.8957, 0.3814, 0.8859, 0.4136, 0.8828, 0.4136, 0.8925, 0.3814, 0.5797, 0.6208, 0.5803, 0.6363, 0.5777, 0.6364, 0.5771, 0.6209, 0.9089, 0.1774, 0.9197, 0.157, 0.9229, 0.157, 0.912, 0.1774])
me_cylinder_001.materials.append(mat_material)
me_cylinder_001.materials.append(mat_light)
me_cylinder_001.update()
me_cylinder_002 = bpy.data.meshes.new('Cylinder.002')
me_cylinder_002.from_pydata([(-1.034, -2.085, 2.559), (-0.0004708, -2.085, 2.559), (-0.0004708, 1.3, 2.559), (-1.034, 1.3, 2.559), (-0.0004708, 0.568, 2.559), (-0.02681, 0.5651, 2.559), (-0.05213, 0.5566, 2.559), (-0.07547, 0.5427, 2.559), (-0.09593, 0.5241, 2.559), (-0.1127, 0.5013, 2.559), (-0.1252, 0.4754, 2.559), (-0.1329, 0.4473, 2.559), (-0.1355, 0.418, 2.559), (-0.0004708, 0.418, 2.559), (-0.1355, -2.085, 2.559), (-1.034, 0.418, 2.559), (-1.034, -2.085, 2.537), (-0.0004708, 1.3, 2.537), (-1.034, 1.3, 2.537), (-0.0004708, 0.568, 2.537), (-0.02681, 0.5651, 2.537), (-0.05213, 0.5566, 2.537), (-0.07547, 0.5427, 2.537), (-0.09593, 0.5241, 2.537), (-0.1127, 0.5013, 2.537), (-0.1252, 0.4754, 2.537), (-0.1329, 0.4473, 2.537), (-0.1355, 0.418, 2.537), (-0.1355, -2.085, 2.537), (-1.034, 0.418, 2.537), (-0.0004708, -2.085, 2.582), (-0.0004708, 0.418, 2.582), (-1.034, -2.085, 2.582), (-0.0004708, 1.3, 2.582), (-1.034, 1.3, 2.582), (-0.0004708, 0.568, 2.582), (-0.02681, 0.5651, 2.582), (-0.05213, 0.5566, 2.582), (-0.07547, 0.5427, 2.582), (-0.09593, 0.5241, 2.582), (-0.1127, 0.5013, 2.582), (-0.1252, 0.4754, 2.582), (-0.1329, 0.4473, 2.582), (-0.1355, 0.418, 2.582), (-0.1355, -2.085, 2.582), (-1.034, 0.418, 2.582), (-1.034, -2.085, 2.604), (-0.0004708, 1.3, 2.604), (-1.034, 1.3, 2.604), (-0.0004708, 0.568, 2.604), (-0.02681, 0.5651, 2.604), (-0.05213, 0.5566, 2.604), (-0.07547, 0.5427, 2.604), (-0.09593, 0.5241, 2.604), (-0.1127, 0.5013, 2.604), (-0.1252, 0.4754, 2.604), (-0.1329, 0.4473, 2.604), (-0.1355, 0.418, 2.604), (-0.1355, -2.085, 2.604), (-1.034, 0.418, 2.604), (-0.0004708, -2.085, 2.537)], [], [(14, 12, 13, 1), (5, 4, 13, 12, 11, 10, 9, 8, 7, 6), (0, 15, 29, 16), (3, 2, 17, 18), (28, 16, 29, 27), (19, 20, 21, 22, 23, 24, 25, 26, 27, 29, 18, 17), (11, 12, 27, 26), (4, 5, 20, 19), (12, 14, 28, 27), (5, 6, 21, 20), (15, 3, 18, 29), (6, 7, 22, 21), (2, 4, 19, 17), (7, 8, 23, 22), (8, 9, 24, 23), (9, 10, 25, 24), (14, 0, 16, 28), (10, 11, 26, 25), (1, 13, 31, 30), (32, 46, 59, 45), (34, 48, 47, 33), (58, 57, 59, 46), (49, 47, 48, 59, 57, 56, 55, 54, 53, 52, 51, 50), (42, 56, 57, 43), (35, 49, 50, 36), (43, 57, 58, 44), (36, 50, 51, 37), (45, 59, 48, 34), (37, 51, 52, 38), (33, 47, 49, 35), (38, 52, 53, 39), (39, 53, 54, 40), (40, 54, 55, 41), (44, 58, 46, 32), (41, 55, 56, 42), (30, 31, 43, 44), (36, 37, 38, 39, 40, 41, 42, 43, 31, 35), (13, 4, 35, 31), (4, 2, 33, 35), (2, 3, 34, 33), (15, 45, 34, 3), (15, 0, 32, 45), (0, 14, 44, 32), (14, 1, 30, 44), (60, 28, 14, 1)])
_uv = me_cylinder_002.uv_layers.new(name='UVMap')
_uv.uv.foreach_set('vector', [0.9459, 0.6135, 0.9459, 0.7901, 0.9364, 0.7901, 0.9364, 0.6135, 0.9383, 0.8005, 0.9364, 0.8007, 0.9364, 0.7901, 0.9459, 0.7901, 0.9458, 0.7922, 0.9452, 0.7942, 0.9443, 0.796, 0.9432, 0.7976, 0.9417, 0.7989, 0.9401, 0.7999, 0.2734, 0.6461, 0.2734, 0.8228, 0.2718, 0.8228, 0.2718, 0.6461, 0.4189, 0.9361, 0.4189, 0.8632, 0.4205, 0.8632, 0.4205, 0.9361, 0.2977, 0.3964, 0.3611, 0.3964, 0.3611, 0.5731, 0.2977, 0.5731, 0.2882, 0.5837, 0.2901, 0.5835, 0.2919, 0.5829, 0.2935, 0.5819, 0.2949, 0.5806, 0.2961, 0.579, 0.297, 0.5771, 0.2976, 0.5751, 0.2977, 0.5731, 0.3611, 0.5731, 0.3611, 0.6353, 0.2882, 0.6353, 0.991, 0.5385, 0.991, 0.5364, 0.9926, 0.5364, 0.9926, 0.5385, 0.8751, 0.3496, 0.8751, 0.3478, 0.8767, 0.3478, 0.8767, 0.3496, 0.991, 0.5364, 0.991, 0.3611, 0.9926, 0.3611, 0.9926, 0.5364, 0.8751, 0.3478, 0.8751, 0.3459, 0.8767, 0.3459, 0.8767, 0.3478, 0.2734, 0.8228, 0.2734, 0.8851, 0.2718, 0.8851, 0.2718, 0.8228, 0.8751, 0.3459, 0.8751, 0.3441, 0.8767, 0.3441, 0.8767, 0.3459, 0.9686, 0.005381, 0.9686, 0.05666, 0.967, 0.05666, 0.967, 0.005381, 0.8751, 0.3441, 0.8751, 0.3424, 0.8767, 0.3424, 0.8767, 0.3441, 0.991, 0.5442, 0.991, 0.5425, 0.9926, 0.5425, 0.9926, 0.5442, 0.991, 0.5425, 0.991, 0.5405, 0.9926, 0.5405, 0.9926, 0.5425, 0.4344, 0.9254, 0.4344, 0.8632, 0.436, 0.8632, 0.436, 0.9254, 0.991, 0.5405, 0.991, 0.5385, 0.9926, 0.5385, 0.9926, 0.5405, 0.9686, 0.2425, 0.9686, 0.06717, 0.9702, 0.06717, 0.9702, 0.2425, 0.275, 0.6461, 0.2766, 0.6461, 0.2766, 0.8228, 0.275, 0.8228, 0.4173, 0.9361, 0.4157, 0.9361, 0.4157, 0.8632, 0.4173, 0.8632, 0.7974, 0.005381, 0.7974, 0.1821, 0.734, 0.1821, 0.734, 0.005381, 0.8069, 0.1926, 0.8069, 0.2443, 0.734, 0.2443, 0.734, 0.1821, 0.7974, 0.1821, 0.7976, 0.1841, 0.7981, 0.1861, 0.799, 0.1879, 0.8002, 0.1895, 0.8016, 0.1909, 0.8033, 0.1918, 0.805, 0.1924, 0.9915, 0.8131, 0.9931, 0.8131, 0.9931, 0.8151, 0.9915, 0.8151, 0.871, 0.8846, 0.8694, 0.8846, 0.8694, 0.8827, 0.871, 0.8827, 0.9915, 0.8151, 0.9931, 0.8151, 0.9931, 0.9905, 0.9915, 0.9905, 0.871, 0.8827, 0.8694, 0.8827, 0.8694, 0.8809, 0.871, 0.8809, 0.275, 0.8228, 0.2766, 0.8228, 0.2766, 0.8851, 0.275, 0.8851, 0.871, 0.8809, 0.8694, 0.8809, 0.8694, 0.879, 0.871, 0.879, 0.9702, 0.005381, 0.9718, 0.005381, 0.9718, 0.05666, 0.9702, 0.05666, 0.871, 0.879, 0.8694, 0.879, 0.8694, 0.8774, 0.871, 0.8774, 0.9915, 0.8074, 0.9931, 0.8074, 0.9931, 0.8091, 0.9915, 0.8091, 0.9915, 0.8091, 0.9931, 0.8091, 0.9931, 0.811, 0.9915, 0.811, 0.4328, 0.9254, 0.4313, 0.9254, 0.4313, 0.8632, 0.4328, 0.8632, 0.9915, 0.811, 0.9931, 0.811, 0.9931, 0.8131, 0.9915, 0.8131, 0.9563, 0.005381, 0.9563, 0.1821, 0.9467, 0.1821, 0.9467, 0.005381, 0.9544, 0.1924, 0.9526, 0.1918, 0.951, 0.1909, 0.9495, 0.1895, 0.9483, 0.1879, 0.9475, 0.1861, 0.9469, 0.1841, 0.9467, 0.1821, 0.9563, 0.1821, 0.9563, 0.1926, 0.9686, 0.06717, 0.9686, 0.05666, 0.9702, 0.05666, 0.9702, 0.06717, 0.9686, 0.05666, 0.9686, 0.005381, 0.9702, 0.005381, 0.9702, 0.05666, 0.4189, 0.8632, 0.4189, 0.9361, 0.4173, 0.9361, 0.4173, 0.8632, 0.2734, 0.8228, 0.275, 0.8228, 0.275, 0.8851, 0.2734, 0.8851, 0.2734, 0.8228, 0.2734, 0.6461, 0.275, 0.6461, 0.275, 0.8228, 0.4344, 0.8632, 0.4344, 0.9254, 0.4328, 0.9254, 0.4328, 0.8632, 0.4344, 0.9254, 0.4344, 0.9348, 0.4328, 0.9348, 0.4328, 0.9254, 0.6511, 0.8768, 0.6511, 0.8863, 0.6495, 0.8863, 0.6495, 0.8768])
me_cylinder_002.materials.append(mat_material)
me_cylinder_002.update()
me_cylinder_005 = bpy.data.meshes.new('Cylinder.005')
me_cylinder_005.from_pydata([(1.033, -2.085, 2.559), (-0.0004708, -2.085, 2.559), (-0.0004708, 1.3, 2.559), (1.033, 1.3, 2.559), (-0.0004708, 0.568, 2.559), (0.02587, 0.5651, 2.559), (0.05119, 0.5566, 2.559), (0.07453, 0.5427, 2.559), (0.09499, 0.5241, 2.559), (0.1118, 0.5013, 2.559), (0.1243, 0.4754, 2.559), (0.1319, 0.4473, 2.559), (0.1345, 0.418, 2.559), (-0.0004708, 0.418, 2.559), (0.1345, -2.085, 2.559), (1.033, 0.418, 2.559), (1.033, -2.085, 2.537), (-0.0004708, 1.3, 2.537), (1.033, 1.3, 2.537), (-0.0004708, 0.568, 2.537), (0.02587, 0.5651, 2.537), (0.05119, 0.5566, 2.537), (0.07453, 0.5427, 2.537), (0.09499, 0.5241, 2.537), (0.1118, 0.5013, 2.537), (0.1243, 0.4754, 2.537), (0.1319, 0.4473, 2.537), (0.1345, 0.418, 2.537), (0.1345, -2.085, 2.537), (1.033, 0.418, 2.537), (-0.0004708, -2.085, 2.582), (-0.0004708, 0.418, 2.582), (1.033, -2.085, 2.582), (-0.0004708, 1.3, 2.582), (1.033, 1.3, 2.582), (-0.0004708, 0.568, 2.582), (0.02587, 0.5651, 2.582), (0.05119, 0.5566, 2.582), (0.07453, 0.5427, 2.582), (0.09499, 0.5241, 2.582), (0.1118, 0.5013, 2.582), (0.1243, 0.4754, 2.582), (0.1319, 0.4473, 2.582), (0.1345, 0.418, 2.582), (0.1345, -2.085, 2.582), (1.033, 0.418, 2.582), (1.033, -2.085, 2.604), (-0.0004708, 1.3, 2.604), (1.033, 1.3, 2.604), (-0.0004708, 0.568, 2.604), (0.02587, 0.5651, 2.604), (0.05119, 0.5566, 2.604), (0.07453, 0.5427, 2.604), (0.09499, 0.5241, 2.604), (0.1118, 0.5013, 2.604), (0.1243, 0.4754, 2.604), (0.1319, 0.4473, 2.604), (0.1345, 0.418, 2.604), (0.1345, -2.085, 2.604), (1.033, 0.418, 2.604), (-0.0004708, -2.085, 2.537)], [], [(14, 1, 13, 12), (5, 6, 7, 8, 9, 10, 11, 12, 13, 4), (0, 16, 29, 15), (3, 18, 17, 2), (28, 27, 29, 16), (19, 17, 18, 29, 27, 26, 25, 24, 23, 22, 21, 20), (11, 26, 27, 12), (4, 19, 20, 5), (12, 27, 28, 14), (5, 20, 21, 6), (15, 29, 18, 3), (6, 21, 22, 7), (2, 17, 19, 4), (7, 22, 23, 8), (8, 23, 24, 9), (9, 24, 25, 10), (14, 28, 16, 0), (10, 25, 26, 11), (1, 30, 31, 13), (32, 45, 59, 46), (34, 33, 47, 48), (58, 46, 59, 57), (49, 50, 51, 52, 53, 54, 55, 56, 57, 59, 48, 47), (42, 43, 57, 56), (35, 36, 50, 49), (43, 44, 58, 57), (36, 37, 51, 50), (45, 34, 48, 59), (37, 38, 52, 51), (33, 35, 49, 47), (38, 39, 53, 52), (39, 40, 54, 53), (40, 41, 55, 54), (44, 32, 46, 58), (41, 42, 56, 55), (30, 44, 43, 31), (36, 35, 31, 43, 42, 41, 40, 39, 38, 37), (13, 31, 35, 4), (4, 35, 33, 2), (2, 33, 34, 3), (15, 3, 34, 45), (15, 45, 32, 0), (0, 32, 44, 14), (14, 44, 30, 1), (1, 14, 28, 60)])
_uv = me_cylinder_005.uv_layers.new(name='UVMap')
_uv.uv.foreach_set('vector', [0.9552, 0.3611, 0.9647, 0.3611, 0.9647, 0.5378, 0.9552, 0.5378, 0.9629, 0.5482, 0.9611, 0.5475, 0.9594, 0.5466, 0.958, 0.5453, 0.9568, 0.5436, 0.9559, 0.5418, 0.9554, 0.5398, 0.9552, 0.5378, 0.9647, 0.5378, 0.9647, 0.5484, 0.1319, 0.8851, 0.1303, 0.8851, 0.1303, 0.7084, 0.1319, 0.7084, 0.4034, 0.8632, 0.405, 0.8632, 0.405, 0.9361, 0.4034, 0.9361, 0.7264, 0.6135, 0.7264, 0.7901, 0.663, 0.7901, 0.663, 0.6135, 0.7359, 0.8007, 0.7359, 0.8524, 0.663, 0.8524, 0.663, 0.7901, 0.7264, 0.7901, 0.7266, 0.7922, 0.7271, 0.7942, 0.728, 0.796, 0.7292, 0.7976, 0.7306, 0.7989, 0.7323, 0.7999, 0.734, 0.8005, 0.9931, 0.7909, 0.9915, 0.7909, 0.9915, 0.7888, 0.9931, 0.7888, 0.8571, 0.8774, 0.8587, 0.8774, 0.8587, 0.8792, 0.8571, 0.8792, 0.9931, 0.7888, 0.9915, 0.7888, 0.9915, 0.6135, 0.9931, 0.6135, 0.8571, 0.8792, 0.8587, 0.8792, 0.8587, 0.8811, 0.8571, 0.8811, 0.1319, 0.7084, 0.1303, 0.7084, 0.1303, 0.6461, 0.1319, 0.6461, 0.8571, 0.8811, 0.8587, 0.8811, 0.8587, 0.8829, 0.8571, 0.8829, 0.9771, 0.5982, 0.9755, 0.5982, 0.9755, 0.5469, 0.9771, 0.5469, 0.8571, 0.8829, 0.8587, 0.8829, 0.8587, 0.8846, 0.8571, 0.8846, 0.9931, 0.7966, 0.9915, 0.7966, 0.9915, 0.7949, 0.9931, 0.7949, 0.9931, 0.7949, 0.9915, 0.7949, 0.9915, 0.7929, 0.9931, 0.7929, 0.45, 0.8725, 0.4516, 0.8725, 0.4516, 0.9348, 0.45, 0.9348, 0.9931, 0.7929, 0.9915, 0.7929, 0.9915, 0.7909, 0.9931, 0.7909, 0.9771, 0.3611, 0.9787, 0.3611, 0.9787, 0.5364, 0.9771, 0.5364, 0.1335, 0.8851, 0.1335, 0.7084, 0.1351, 0.7084, 0.1351, 0.8851, 0.4018, 0.8632, 0.4018, 0.9361, 0.4002, 0.9361, 0.4002, 0.8632, 0.7562, 0.6135, 0.8196, 0.6135, 0.8196, 0.7901, 0.7562, 0.7901, 0.7467, 0.8007, 0.7485, 0.8005, 0.7503, 0.7999, 0.752, 0.7989, 0.7534, 0.7976, 0.7546, 0.796, 0.7555, 0.7942, 0.756, 0.7922, 0.7562, 0.7901, 0.8196, 0.7901, 0.8196, 0.8524, 0.7467, 0.8524, 0.9643, 0.8172, 0.9643, 0.8193, 0.9627, 0.8193, 0.9627, 0.8172, 0.8834, 0.8774, 0.8834, 0.8792, 0.8818, 0.8792, 0.8818, 0.8774, 0.9643, 0.8193, 0.9643, 0.9946, 0.9627, 0.9946, 0.9627, 0.8193, 0.8834, 0.8792, 0.8834, 0.8811, 0.8818, 0.8811, 0.8818, 0.8792, 0.1335, 0.7084, 0.1335, 0.6461, 0.1351, 0.6461, 0.1351, 0.7084, 0.8834, 0.8811, 0.8834, 0.8829, 0.8818, 0.8829, 0.8818, 0.8811, 0.9787, 0.5982, 0.9787, 0.5469, 0.9803, 0.5469, 0.9803, 0.5982, 0.8834, 0.8829, 0.8834, 0.8846, 0.8818, 0.8846, 0.8818, 0.8829, 0.9643, 0.8115, 0.9643, 0.8132, 0.9627, 0.8132, 0.9627, 0.8115, 0.9643, 0.8132, 0.9643, 0.8152, 0.9627, 0.8152, 0.9627, 0.8132, 0.4484, 0.8725, 0.4484, 0.9348, 0.4468, 0.9348, 0.4468, 0.8725, 0.9643, 0.8152, 0.9643, 0.8172, 0.9627, 0.8172, 0.9627, 0.8152, 0.9567, 0.6135, 0.9662, 0.6135, 0.9662, 0.7901, 0.9567, 0.7901, 0.9586, 0.8005, 0.9567, 0.8007, 0.9567, 0.7901, 0.9662, 0.7901, 0.9661, 0.7922, 0.9655, 0.7942, 0.9646, 0.796, 0.9634, 0.7976, 0.962, 0.7989, 0.9604, 0.7999, 0.9771, 0.5364, 0.9787, 0.5364, 0.9787, 0.5469, 0.9771, 0.5469, 0.9771, 0.5469, 0.9787, 0.5469, 0.9787, 0.5982, 0.9771, 0.5982, 0.4034, 0.9361, 0.4018, 0.9361, 0.4018, 0.8632, 0.4034, 0.8632, 0.1319, 0.7084, 0.1319, 0.6461, 0.1335, 0.6461, 0.1335, 0.7084, 0.1319, 0.7084, 0.1335, 0.7084, 0.1335, 0.8851, 0.1319, 0.8851, 0.45, 0.9348, 0.4484, 0.9348, 0.4484, 0.8725, 0.45, 0.8725, 0.45, 0.8725, 0.4484, 0.8725, 0.4484, 0.8632, 0.45, 0.8632, 0.8447, 0.8869, 0.8447, 0.8774, 0.8463, 0.8774, 0.8463, 0.8869])
me_cylinder_005.materials.append(mat_material)
me_cylinder_005.update()

# ---- objects
ob_turbo_lift = bpy.data.objects.new('Turbo Lift', me_cylinder_001)
ob_door_right = bpy.data.objects.new('Door Right', me_cylinder_002)
ob_door_left = bpy.data.objects.new('Door Left', me_cylinder_005)

# ---- transforms, parenting, visibility, modifiers, constraints
ob_turbo_lift.location = (0.0, 0.0, 0.0)
ob_turbo_lift.rotation_euler = (1.571, 0.0, 0.0)
ob_door_right.location = (0.0, 0.0, 0.0)
ob_door_right.rotation_euler = (1.571, 0.0, 0.0)
ob_door_left.location = (0.0, 0.0, 0.0)
ob_door_left.rotation_euler = (1.571, 0.0, 0.0)

# ---- collection membership
col_collection.objects.link(ob_turbo_lift)
col_collection.objects.link(ob_door_right)
col_collection.objects.link(ob_door_left)

# ---- scene / render settings (as saved in the file)
scene.frame_start = 1; scene.frame_end = 250; scene.frame_set(3)
scene.render.engine = 'BLENDER_EEVEE_NEXT'
bpy.context.view_layer.update()

# ---- added for rendering (the .blend has no active camera): camera
cam_auto = bpy.data.cameras.new('AutoCamera')
cam_auto.lens = 50.0
cam_auto.sensor_width = 36.0
cam_auto.clip_end = 1000.0
ob_auto_camera = bpy.data.objects.new('AutoCamera', cam_auto)
scene.collection.objects.link(ob_auto_camera)
ob_auto_camera.location = (7.713, -9.23288, 5.87752)
ob_auto_camera.rotation_euler = (1.09748, -7.21219e-08, 0.694738)
scene.camera = ob_auto_camera
bpy.context.view_layer.update()
